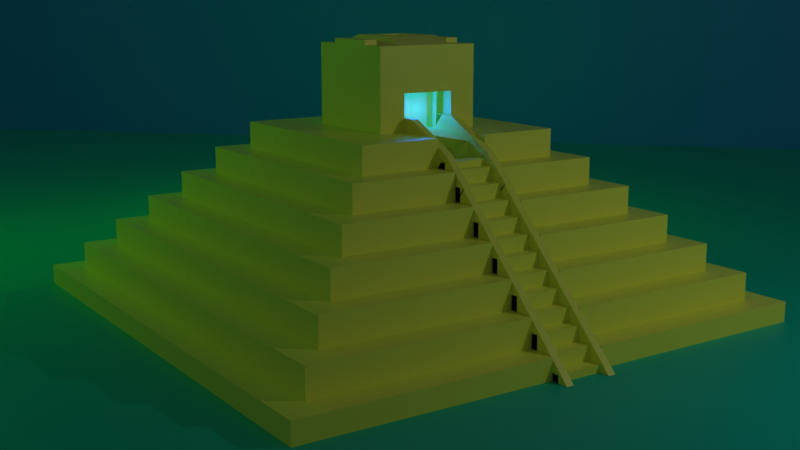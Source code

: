 # Source: mayanPyramid.blend  (saved by Blender 2.82.7; exported with 4.5.12 LTS)
import bpy
from mathutils import Matrix  # noqa: F401  (used for matrix-valued properties, if any)

bpy.ops.wm.read_factory_settings(use_empty=True)
scene = bpy.context.scene
scene.name = 'Scene'

# ---- collections
col_collection = bpy.data.collections.new('Collection'); scene.collection.children.link(col_collection)

# ---- materials (node trees are filled in below, after node groups)
mat_material = bpy.data.materials.new('Material')
mat_material.alpha_threshold = 0.0
mat_material.use_transparent_shadow = False
mat_material.line_color = (0.0, 0.0, 0.0, 1.0)
mat_ground = bpy.data.materials.new('ground')
mat_ground.use_transparent_shadow = False
mat_sky = bpy.data.materials.new('sky')
mat_sky.use_transparent_shadow = False

# ---- material node trees
mat_material.use_nodes = True; mat_material.node_tree.nodes.clear()
_N = mat_material.node_tree.nodes; _L = mat_material.node_tree.links
n0 = _N.new('ShaderNodeOutputMaterial'); n0.name = 'Material Output'; n0.location = (300, 300)
n1 = _N.new('ShaderNodeBsdfPrincipled'); n1.name = 'Principled BSDF'; n1.location = (10, 300)
n1.distribution = 'GGX'
n1.subsurface_method = 'BURLEY'
n1.inputs[0].default_value = (0.9123, 1.0, 0.1341, 1.0)
n1.inputs[2].default_value = 0.4
n1.inputs[3].default_value = 1.45
n1.inputs[27].default_value = (0.0, 0.0, 0.0, 1.0)
n1.inputs[28].default_value = 1.0
_L.new(n1.outputs[0], n0.inputs[0])
n0.is_active_output = True
mat_ground.use_nodes = True; mat_ground.node_tree.nodes.clear()
_N = mat_ground.node_tree.nodes; _L = mat_ground.node_tree.links
n0 = _N.new('ShaderNodeOutputMaterial'); n0.name = 'Material Output'; n0.location = (300, 300)
n1 = _N.new('ShaderNodeBsdfPrincipled'); n1.name = 'Principled BSDF'; n1.location = (10, 300)
n1.distribution = 'GGX'
n1.subsurface_method = 'BURLEY'
n1.inputs[0].default_value = (0.0, 0.6096, 0.414, 1.0)
n1.inputs[3].default_value = 1.45
n1.inputs[27].default_value = (0.0, 0.0, 0.0, 1.0)
n1.inputs[28].default_value = 1.0
_L.new(n1.outputs[0], n0.inputs[0])
n0.is_active_output = True
mat_sky.use_nodes = True; mat_sky.node_tree.nodes.clear()
_N = mat_sky.node_tree.nodes; _L = mat_sky.node_tree.links
n0 = _N.new('ShaderNodeOutputMaterial'); n0.name = 'Material Output'; n0.location = (300, 300)
n1 = _N.new('ShaderNodeBsdfPrincipled'); n1.name = 'Principled BSDF'; n1.location = (10, 300)
n1.distribution = 'GGX'
n1.subsurface_method = 'BURLEY'
n1.inputs[0].default_value = (0.0, 0.3247, 0.7818, 1.0)
n1.inputs[3].default_value = 1.45
n1.inputs[27].default_value = (0.0, 0.0, 0.0, 1.0)
n1.inputs[28].default_value = 1.0
_L.new(n1.outputs[0], n0.inputs[0])
n0.is_active_output = True

# ---- world
world_world = bpy.data.worlds.new('World'); scene.world = world_world
world_world.use_nodes = True; world_world.node_tree.nodes.clear()
_N = world_world.node_tree.nodes; _L = world_world.node_tree.links
n0 = _N.new('ShaderNodeOutputWorld'); n0.name = 'World Output'; n0.location = (300, 300)
n1 = _N.new('ShaderNodeBackground'); n1.name = 'Background'; n1.location = (10, 300)
n1.inputs[0].default_value = (0.05088, 0.05088, 0.05088, 1.0)
_L.new(n1.outputs[0], n0.inputs[0])
n0.is_active_output = True
world_world.color = (0.05088, 0.05088, 0.05088)
world_world.use_sun_shadow = False
world_world.sun_shadow_jitter_overblur = 0.0

# ---- cameras
cam_camera = bpy.data.cameras.new('Camera')
cam_camera.clip_end = 100.0
cam_camera.ortho_scale = 7.314

# ---- lights
light_light = bpy.data.lights.new('Light', 'POINT')
light_light.color = (0.0, 1.0, 0.004746)
light_light.transmission_factor = 0.0
light_light.energy = 1000.0
light_light.shadow_soft_size = 0.1
light_light.shadow_maximum_resolution = 0.006
light_light.use_absolute_resolution = True
light_light_001 = bpy.data.lights.new('Light.001', 'POINT')
light_light_001.color = (0.03173, 1.0, 0.0)
light_light_001.transmission_factor = 0.0
light_light_001.energy = 1000.0
light_light_001.shadow_soft_size = 0.1
light_light_001.shadow_maximum_resolution = 0.006
light_light_001.use_absolute_resolution = True
light_light_002 = bpy.data.lights.new('Light.002', 'POINT')
light_light_002.transmission_factor = 0.0
light_light_002.energy = 1000.0
light_light_002.shadow_soft_size = 0.1
light_light_002.shadow_maximum_resolution = 0.006
light_light_002.use_absolute_resolution = True
light_light_003 = bpy.data.lights.new('Light.003', 'POINT')
light_light_003.color = (0.0007779, 0.05395, 1.0)
light_light_003.transmission_factor = 0.0
light_light_003.energy = 500.0
light_light_003.shadow_soft_size = 0.39
light_light_003.shadow_maximum_resolution = 0.006
light_light_003.use_absolute_resolution = True

# ---- meshes
me_cube = bpy.data.meshes.new('Cube')
me_cube.from_pydata([(0.9, 0.9, 0.0), (1.0, 1.0, -1.0), (0.9, -0.9, 0.0), (1.0, -1.0, -1.0), (-0.9, 0.9, 0.0), (-1.0, 1.0, -1.0), (-0.9, -0.9, 0.0), (-1.0, -1.0, -1.0), (1.0, -1.0, 0.0), (-1.0, -1.0, 0.0), (1.0, 1.0, 0.0), (-1.0, 1.0, 0.0), (0.8, -0.8, 1.0), (-0.8, -0.8, 1.0), (0.8, 0.8, 1.0), (-0.8, 0.8, 1.0), (0.9, -0.9, 1.0), (-0.9, -0.9, 1.0), (0.9, 0.9, 1.0), (-0.9, 0.9, 1.0), (0.7, -0.7, 2.0), (-0.7, -0.7, 2.0), (0.7, 0.7, 2.0), (-0.7, 0.7, 2.0), (0.8, -0.8, 2.0), (-0.8, -0.8, 2.0), (0.8, 0.8, 2.0), (-0.8, 0.8, 2.0), (0.6, -0.6, 3.0), (-0.6, -0.6, 3.0), (0.6, 0.6, 3.0), (-0.6, 0.6, 3.0), (0.7, -0.7, 3.0), (-0.7, -0.7, 3.0), (0.7, 0.7, 3.0), (-0.7, 0.7, 3.0), (0.6, -0.6, 4.0), (-0.6, -0.6, 4.0), (0.6, 0.6, 4.0), (-0.6, 0.6, 4.0), (0.5, -0.5, 4.0), (-0.5, -0.5, 4.0), (0.5, 0.5, 4.0), (-0.5, 0.5, 4.0), (0.6, -0.6, 4.0), (-0.6, -0.6, 4.0), (0.6, 0.6, 4.0), (-0.6, 0.6, 4.0), (0.4, -0.4, 5.0), (-0.4, -0.4, 5.0), (0.4, 0.4, 5.0), (-0.4, 0.4, 5.0), (0.5, -0.5, 5.0), (-0.5, -0.5, 5.0), (0.5, 0.5, 5.0), (-0.5, 0.5, 5.0), (0.4, -0.4, 5.0), (-0.4, -0.4, 5.0), (0.4, 0.4, 5.0), (-0.4, 0.4, 5.0), (0.2, -0.2, 6.0), (-0.2, -0.2, 6.0), (0.2, 0.2, 6.0), (-0.2, 0.2, 6.0), (0.4, -0.4, 6.0), (-0.4, -0.4, 6.0), (0.4, 0.4, 6.0), (-0.4, 0.4, 6.0), (0.2, -0.2, 9.0), (-0.2, -0.2, 9.0), (0.2, 0.2, 9.0), (-0.2, 0.2, 9.0), (-0.1, 1.0, -1.0), (-0.1, -1.0, 0.0), (-0.1, -1.0, -1.0), (-0.1, 1.0, 0.0), (-0.1, -0.9, 0.0), (-0.1, 0.9, 0.0), (-0.1, -0.9, 1.0), (-0.1, 0.9, 1.0), (-0.1, -0.8, 1.0), (-0.1, 0.8, 1.0), (-0.1, -0.8, 2.0), (-0.1, 0.8, 2.0), (-0.1, -0.7, 2.0), (-0.1, 0.7, 2.0), (-0.1, -0.7, 3.0), (-0.1, 0.7, 3.0), (-0.1, -0.6, 3.0), (-0.1, 0.6, 3.0), (-0.1, -0.6, 4.0), (-0.1, 0.6, 4.0), (-0.1, -0.6, 4.0), (-0.1, 0.6, 4.0), (-0.1, -0.5, 4.0), (-0.1, 0.5, 4.0), (-0.1, -0.5, 5.0), (-0.1, 0.5, 5.0), (-0.1, -0.4, 5.0), (-0.1, 0.4, 5.0), (-0.1, -0.4, 5.0), (-0.1, 0.4, 5.0), (-0.1, -0.4, 6.0), (-0.1, 0.4, 6.0), (-0.1, -0.2, 6.0), (-0.1, 0.2, 6.0), (-0.1, -0.2, 9.0), (-0.1, 0.2, 9.0), (0.1, -1.0, -1.0), (0.1, 1.0, 0.0), (0.1, 0.9, 0.0), (0.1, 0.9, 1.0), (0.1, 0.8, 1.0), (0.1, 0.8, 2.0), (0.1, 0.7, 2.0), (0.1, 0.7, 3.0), (0.1, 0.6, 3.0), (0.1, 0.6, 4.0), (0.1, 0.6, 4.0), (0.1, 0.5, 4.0), (0.1, 0.5, 5.0), (0.1, 0.4, 5.0), (0.1, 0.4, 5.0), (0.1, 0.4, 6.0), (0.1, 0.2, 6.0), (0.1, 0.2, 9.0), (0.1, 1.0, -1.0), (0.1, -1.0, 0.0), (0.1, -0.9, 0.0), (0.1, -0.9, 1.0), (0.1, -0.8, 1.0), (0.1, -0.8, 2.0), (0.1, -0.7, 2.0), (0.1, -0.7, 3.0), (0.1, -0.6, 3.0), (0.1, -0.6, 4.0), (0.1, -0.6, 4.0), (0.1, -0.5, 4.0), (0.1, -0.5, 5.0), (0.1, -0.4, 5.0), (0.1, -0.4, 5.0), (0.1, -0.4, 6.0), (0.1, -0.2, 6.0), (0.1, -0.2, 9.0), (-0.2, -0.2, 7.35), (-0.2, 0.2, 7.35), (0.2, -0.2, 7.35), (0.2, 0.2, 7.35), (-0.1, 0.2, 7.35), (-0.1, -0.2, 7.35), (0.1, 0.2, 7.35), (0.1, -0.2, 7.35), (-0.15, -0.2, 9.0), (0.2, 0.0, 9.0), (-0.2, 0.0, 9.0), (0.15, 0.2, 9.0), (0.0, -0.2, 9.0), (-0.15, 0.2, 9.0), (-0.1, 0.0, 9.292), (0.0, 0.2, 9.0), (0.15, -0.2, 9.0), (0.1, 0.0, 9.292), (0.15, 0.0, 9.0), (-0.1, 0.08255, 7.35), (-0.15, 0.0, 9.0), (0.2, -0.1, 9.0), (-0.2, 0.1, 9.0), (-0.05, -0.2, 9.0), (-0.125, 0.2, 9.0), (-0.1, -0.1, 9.292), (0.05, 0.2, 9.0), (0.125, -0.2, 9.0), (0.1, -0.1, 9.292), (-0.125, -0.2, 9.0), (0.2, 0.1, 9.0), (-0.2, -0.1, 9.0), (0.125, 0.2, 9.0), (0.05, -0.2, 9.0), (-0.1, 0.1, 9.292), (-0.05, 0.2, 9.0), (0.1, 0.1, 9.292), (0.15, -0.1, 9.0), (0.15, 0.1, 9.0), (0.125, 0.0, 9.0), (0.0, -0.1, 9.292), (0.0, 0.1, 9.292), (0.05, 0.0, 9.292), (-0.05, 0.0, 9.292), (-0.15, -0.1, 9.0), (-0.15, 0.1, 9.0), (-0.125, 0.0, 9.0), (-0.125, 0.1, 9.0), (-0.125, -0.1, 9.0), (-0.05, 0.1, 9.292), (0.05, 0.1, 9.292), (0.05, -0.1, 9.292), (0.125, 0.1, 9.0), (0.125, -0.1, 9.0), (-0.05, -0.1, 9.292), (0.2, 0.1, 9.18), (0.2, 0.0, 9.18), (-0.2, -0.1, 9.18), (-0.2, 0.0, 9.18), (0.15, 0.1, 9.18), (0.15, 0.0, 9.18), (-0.15, 0.1, 9.18), (-0.15, 0.0, 9.18), (0.2, -0.1, 9.18), (-0.2, 0.1, 9.18), (0.15, -0.1, 9.18), (-0.15, -0.1, 9.18), (-0.1, 0.05, 9.292), (0.1, 0.05, 9.292), (0.0, 0.05, 9.292), (0.1, 0.08255, 6.0), (-0.1, -0.05, 9.292), (0.1, -0.05, 9.292), (0.0, -0.05, 9.292), (-0.1, 0.08255, 6.0), (-0.05, 0.05, 9.292), (-0.025, 0.1, 9.292), (0.05, 0.05, 9.292), (0.025, 0.1, 9.292), (0.05, -0.05, 9.292), (0.025, -0.1, 9.292), (-0.05, -0.05, 9.292), (-0.025, -0.1, 9.292), (-0.025, -0.05, 9.292), (0.025, -0.05, 9.292), (-0.025, 0.05, 9.292), (0.025, 0.05, 9.292), (0.0, 0.05, 8.924), (0.0, 0.0, 8.924), (-0.025, 0.0, 8.924), (0.025, 0.0, 8.924), (0.05, 0.0, 8.924), (-0.05, 0.05, 8.924), (-0.05, 0.0, 8.924), (0.05, 0.05, 8.924), (0.0, -0.05, 8.924), (0.05, -0.05, 8.924), (-0.05, -0.05, 8.924), (-0.025, -0.05, 8.924), (0.025, -0.05, 8.924), (-0.025, 0.05, 8.924), (0.025, 0.05, 8.924), (0.1, 0.08255, 7.35), (0.0, 0.08255, 6.0), (-0.1, 0.08255, 6.675), (0.1, 0.08255, 6.675), (0.0, 0.08255, 7.35), (0.0, 0.08255, 6.675), (0.05, 0.1201, 6.0), (-0.1, 0.08255, 7.013), (0.1, 0.08255, 7.013), (0.05, 0.1201, 7.35), (-0.05, 0.1201, 6.0), (-0.1, 0.08255, 6.338), (0.1, 0.08255, 6.338), (-0.05, 0.1201, 7.35), (0.0, 0.08255, 7.013), (0.0, 0.08255, 6.338), (0.05, 0.1201, 6.675), (-0.05, 0.1201, 6.675), (-0.05, 0.1201, 6.338), (0.05, 0.1201, 6.338), (0.05, 0.1201, 7.013), (-0.05, 0.1201, 7.013), (0.075, 0.1201, 6.0), (0.1, 0.08255, 7.181), (0.075, 0.1201, 7.35), (0.1, 0.08255, 6.506), (0.075, 0.1201, 6.675), (0.1, 0.08255, 6.844), (0.1, 0.08255, 6.169), (0.05, 0.1201, 6.506), (0.05, 0.1201, 6.169), (0.075, 0.1201, 6.338), (0.05, 0.1201, 7.181), (0.05, 0.1201, 6.844), (0.075, 0.1201, 7.013), (0.075, 0.1201, 6.844), (0.075, 0.1201, 7.181), (0.075, 0.1201, 6.169), (0.075, 0.1201, 6.506), (-0.1, 0.08255, 7.181), (-0.1, 0.08255, 6.506), (-0.1, 0.08255, 6.844), (-0.075, 0.1201, 6.0), (-0.1, 0.08255, 6.169), (-0.075, 0.1201, 7.35), (-0.075, 0.1201, 6.675), (-0.05, 0.1201, 6.506), (-0.05, 0.1201, 6.169), (-0.075, 0.1201, 6.338), (-0.05, 0.1201, 7.181), (-0.05, 0.1201, 6.844), (-0.075, 0.1201, 7.013), (-0.075, 0.1201, 6.844), (-0.075, 0.1201, 6.169), (-0.075, 0.1201, 6.506), (-0.075, 0.1201, 7.181), (0.075, 0.145, 6.0), (0.1, 0.145, 6.0), (-0.1, 0.145, 7.181), (-0.1, 0.145, 7.35), (0.1, 0.145, 7.181), (0.1, 0.145, 7.35), (0.075, 0.145, 7.35), (-0.1, 0.145, 6.506), (-0.1, 0.145, 6.675), (0.1, 0.145, 6.506), (0.1, 0.145, 6.675), (0.075, 0.145, 6.675), (-0.1, 0.145, 6.844), (-0.1, 0.145, 7.013), (0.1, 0.145, 6.844), (0.1, 0.145, 7.013), (-0.1, 0.145, 6.169), (-0.1, 0.145, 6.338), (0.1, 0.145, 6.169), (0.1, 0.145, 6.338), (0.075, 0.145, 6.338), (0.075, 0.145, 7.013), (0.075, 0.145, 6.844), (0.075, 0.145, 7.181), (0.075, 0.145, 6.169), (0.075, 0.145, 6.506), (-0.1, 0.145, 6.0), (-0.075, 0.145, 6.0), (-0.075, 0.145, 7.35), (-0.075, 0.145, 6.675), (-0.075, 0.145, 6.338), (-0.075, 0.145, 7.013), (-0.075, 0.145, 6.844), (-0.075, 0.145, 6.169), (-0.075, 0.145, 6.506), (-0.075, 0.145, 7.181), (-0.1, 1.0, 0.0), (-0.1, 0.9, 1.0), (-0.1, 0.8, 2.0), (-0.1, 0.7, 3.0), (-0.1, 0.6, 4.0), (-0.1, 0.5, 5.0), (0.07245, -0.6, 4.0), (0.1, 1.0, 0.0), (0.1, 0.9, 1.0), (0.1, 0.8, 2.0), (0.1, 0.7, 3.0), (0.1, 0.6, 4.0), (0.1, 0.5, 5.0), (0.1, 0.4, 6.0), (-0.1, 1.0, 0.0), (-0.1, 0.9, 1.0), (-0.1, 0.8, 2.0), (-0.1, 0.7, 3.0), (-0.1, 0.6, 4.0), (-0.1, 0.5, 5.0), (-0.1, 0.4, 6.0), (0.1, 1.0, 0.0), (0.1, 0.9, 1.0), (0.1, 0.8, 2.0), (0.1, 0.7, 3.0), (0.1, 0.6, 4.0), (0.1, 0.5, 5.0), (0.03333, -0.6, 3.0), (0.1, 1.0, -1.0), (-0.1, 1.0, -1.0), (-0.1, 0.2, 6.0), (-0.1001, 0.4, 5.707), (-0.1, 0.4, 5.0), (-0.1, 0.4, 5.0), (-0.1, 0.5, 5.0), (-0.1, 0.5, 4.0), (-0.1, 0.6, 4.0), (-0.1, 0.6, 3.0), (-0.1, 0.7, 3.0), (-0.1, 0.7, 2.0), (-0.1, 0.6, 4.0), (-0.1, 0.8, 2.0), (-0.1, 0.8, 1.0), (-0.1, 0.9, 1.0), (-0.1, 0.9, 0.0), (-0.1, 1.0, 0.0), (0.1, 1.0, 0.0), (0.1, 0.9, 0.0), (0.1, 0.9, 1.0), (0.1, 0.8, 1.0), (0.1, 0.8, 2.0), (0.1, 0.7, 2.0), (0.1, 0.7, 3.0), (0.1, 0.6, 3.0), (0.1, 0.6, 4.0), (0.1, 0.6, 4.0), (0.1, 0.5, 4.0), (0.1, 0.5, 5.0), (0.1, 0.4, 5.0), (0.1, 0.4, 5.0), (0.1, 0.4, 6.0), (0.1, 0.2, 6.0), (-0.1, 1.0, 0.0), (0.1, 1.0, 0.0), (-0.1, 0.7, 3.0), (0.1, 0.7, 3.0), (-0.1, 1.0, 0.0), (0.1, 1.0, 0.0), (-0.1, 0.7, 3.0), (0.1, 0.7, 3.0), (0.1, 1.0, -1.0), (-0.1, 1.0, -1.0), (0.1, 1.0, -1.0), (-0.1, 1.0, -1.0), (-0.1, 0.2, 6.0), (-0.07224, 0.3409, 5.726), (-0.1, 0.4, 5.0), (-0.1, 0.4, 5.0), (-0.1, 0.5058, 4.0), (-0.1, 0.5, 4.0), (-0.1, 0.6, 3.0), (0.03333, -0.7, 3.0), (-0.1, 0.7, 2.0), (0.03333, -0.7, 2.0), (-0.1, 0.6, 4.0), (0.03333, -0.8, 2.0), (-0.1, 0.8, 1.0), (-0.1, 0.9, 0.0), (0.03333, -0.8, 1.0), (-0.1, 1.0, -1.0), (0.1, 1.0, -1.0), (0.1, 0.9, 0.0), (0.03333, -0.9, 1.0), (0.03333, -0.9, 0.0), (0.1, 0.8, 1.0), (0.1, 0.7, 2.0), (0.03333, -1.0, 0.0), (0.07245, 1.0, -1.0), (0.1, 0.6, 4.0), (0.1, 0.6, 3.0), (0.1, 0.5, 4.0), (0.1, 0.5058, 4.0), (0.1, 0.4, 5.0), (0.1, 0.4, 5.0), (0.1, 0.4, 5.0), (0.1, 0.2, 6.0), (0.07245, -0.6, 4.0), (0.03333, -0.5, 4.0), (0.03333, -0.5, 5.0), (0.07245, -0.4, 5.0), (0.07245, -0.4, 5.0), (0.03333, -0.4, 6.0), (0.03333, -0.2, 6.0), (0.03333, -1.0, -1.0), (0.07245, 0.4, 5.0), (0.07245, 0.4, 5.0), (0.07245, 0.2, 6.0), (0.03333, -0.2, 7.35), (0.07245, 0.4, 5.0), (0.07245, 0.4, 5.0), (0.07245, 0.2, 6.0), (0.07245, 1.0, -1.0), (0.07245, 1.0, -1.0), (0.07245, 1.0, -1.0), (0.07245, 0.6, 3.0), (0.07245, 0.5, 4.0), (0.07245, 0.5058, 4.0), (0.07245, 0.4, 5.0), (0.07245, 0.4, 5.0), (0.4622, -0.4921, -1.0), (0.07245, 0.2, 6.0), (0.07245, 0.9, 0.0), (0.07245, 0.8, 1.0), (0.07245, 0.7, 2.0), (-0.1, 0.9425, 0.4943), (-0.07245, 0.9425, 0.4943), (-0.07245, 0.8425, 1.494), (-0.07245, 0.7425, 2.494), (-0.07245, 0.2425, 6.494), (-0.1, 0.2425, 6.494), (-0.07245, 0.442, 5.489), (-0.1, 0.442, 5.489), (-0.07245, 0.4425, 5.494), (-0.1, 0.4425, 5.494), (-0.07245, 0.5483, 4.494), (-0.1, 0.5483, 4.494), (-0.07245, 0.5425, 4.494), (-0.1, 0.5425, 4.494), (-0.07245, 0.6425, 3.494), (-0.1, 0.6425, 3.494), (-0.07245, 1.042, -0.5057), (-0.1, 1.042, -0.5057), (-0.1, 0.7, 2.0), (-0.1, 0.8, 1.0), (-0.1, 0.9, 0.0), (-0.1, 0.2, 6.0), (-0.1, 0.4106, 5.0), (-0.1, 0.4, 5.0), (-0.1, 0.5058, 4.0), (-0.1, 0.5, 4.0), (-0.1, 0.6, 3.0), (-0.1, 1.0, -1.0), (-0.07245, 0.2, 6.0), (-0.07245, 0.4106, 5.0), (-0.07245, 0.4, 5.0), (-0.07245, 0.5058, 4.0), (-0.07245, 0.5, 4.0), (-0.07245, 0.6, 3.0), (-0.07245, 0.7, 2.0), (-0.07245, 0.8, 1.0), (-0.07245, 0.9, 0.0), (-0.07245, 1.0, -1.0), (0.07245, 1.042, -0.5057), (0.1, 1.042, -0.5057), (0.07245, 0.6425, 3.494), (0.1, 0.6425, 3.494), (0.07245, 0.5425, 4.494), (0.1, 0.5425, 4.494), (0.07245, 0.5483, 4.494), (0.1, 0.5483, 4.494), (0.07245, 0.4425, 5.494), (0.1, 0.4425, 5.494), (0.07245, 0.4425, 5.494), (0.1, 0.4425, 5.494), (0.07245, 0.2425, 6.494), (0.1, 0.2425, 6.494), (0.1, 0.7425, 2.494), (0.1, 0.8425, 1.494), (0.1, 0.9425, 0.4943), (0.07245, 0.9425, 0.4943), (0.07245, 0.8425, 1.494), (0.07245, 0.7425, 2.494), (0.07245, 1.0, -1.0), (0.1, 1.0, -1.0), (0.07245, 1.085, -0.9684), (0.1, 1.085, -0.9684), (0.07245, 1.0, -1.0), (0.1, 1.0, -1.0), (0.075, 0.145, 6.0), (0.1026, 0.145, 6.0), (0.075, 0.1874, 6.494), (0.1026, 0.1874, 6.494), (0.07245, 0.2425, 6.494), (0.1, 0.2425, 6.494), (0.075, 0.1874, 6.494), (0.1026, 0.1874, 6.494), (0.075, 0.145, 6.506), (0.1026, 0.145, 6.506), (0.075, 0.1199, 6.215), (0.1026, 0.1199, 6.215), (0.075, 0.1447, 6.506), (0.1026, 0.1447, 6.506), (0.1026, 0.1624, 6.709), (-0.1, 0.8425, 1.494), (-0.1, 0.7425, 2.494), (-0.1, 1.0, -1.0), (-0.07245, 1.0, -1.0), (-0.1, 1.085, -0.9684), (-0.07245, 1.085, -0.9684), (-0.09745, 0.145, 6.0), (-0.06989, 0.145, 6.0), (-0.09745, 0.1874, 6.494), (-0.06989, 0.1874, 6.494), (-0.1, 0.2425, 6.494), (-0.07245, 0.2425, 6.494), (-0.09745, 0.1874, 6.494), (-0.06989, 0.1874, 6.494), (-0.1, 0.2425, 6.494), (-0.09745, 0.1199, 6.215), (-0.1, 0.145, 6.508), (-0.07245, 0.145, 6.508), (0.075, 0.145, 6.506), (0.1026, 0.145, 6.506), (0.075, 0.1444, 6.506), (0.1026, 0.1444, 6.506), (-0.07245, 0.2425, 6.494), (-0.09745, 0.1874, 6.494), (-0.06989, 0.1874, 6.494), (-0.09745, 0.1874, 6.494), (-0.06989, 0.1874, 6.494), (-0.1, 0.4, 5.0), (-0.1, 0.5058, 4.0), (-0.1, 0.4425, 5.494), (-0.1, 0.5483, 4.494), (-0.1, 0.4, 5.0), (-0.1, 0.4425, 5.494), (-0.1, 0.4032, 5.064), (-0.07245, 0.4032, 5.064), (-0.1, 0.9749, -0.9955), (-0.1, 0.9749, -0.4955), (-0.1, 1.025, -0.9955), (-0.1, 1.025, -0.4955), (0.1, 0.9749, -0.9955), (0.1, 0.9749, -0.4955), (0.1, 1.025, -0.9955), (0.1, 1.025, -0.4955), (-0.1, 0.9249, -0.4955), (-0.1, 0.9249, 0.004492), (-0.1, 0.9749, -0.4955), (-0.1, 0.9749, 0.004492), (0.1, 0.9249, -0.4955), (0.1, 0.9249, 0.004492), (0.1, 0.9749, -0.4955), (0.1, 0.9749, 0.004492), (-0.1, 0.8749, 0.004492), (-0.1, 0.8749, 0.5045), (-0.1, 0.9249, 0.004492), (-0.1, 0.9249, 0.5045), (0.1, 0.8749, 0.004492), (0.1, 0.8749, 0.5045), (0.1, 0.9249, 0.004492), (0.1, 0.9249, 0.5045), (-0.1, 0.8249, 0.5045), (-0.1, 0.8249, 1.004), (-0.1, 0.8749, 0.5045), (-0.1, 0.8749, 1.004), (0.1, 0.8249, 0.5045), (0.1, 0.8249, 1.004), (0.1, 0.8749, 0.5045), (0.1, 0.8749, 1.004), (-0.1, 0.7749, 1.004), (-0.1, 0.7749, 1.504), (-0.1, 0.8249, 1.004), (-0.1, 0.8249, 1.504), (0.1, 0.7749, 1.004), (0.1, 0.7749, 1.504), (0.1, 0.8249, 1.004), (0.1, 0.8249, 1.504), (-0.1, 0.7249, 1.504), (-0.1, 0.7249, 2.004), (-0.1, 0.7749, 1.504), (-0.1, 0.7749, 2.004), (0.1, 0.7249, 1.504), (0.1, 0.7249, 2.004), (0.1, 0.7749, 1.504), (0.1, 0.7749, 2.004), (-0.1, 0.6749, 2.004), (-0.1, 0.6749, 2.504), (-0.1, 0.7249, 2.004), (-0.1, 0.7249, 2.504), (0.1, 0.6749, 2.004), (0.1, 0.6749, 2.504), (0.1, 0.7249, 2.004), (0.1, 0.7249, 2.504), (-0.1, 0.6249, 2.504), (-0.1, 0.6249, 3.004), (-0.1, 0.6749, 2.504), (-0.1, 0.6749, 3.004), (0.1, 0.6249, 2.504), (0.1, 0.6249, 3.004), (0.1, 0.6749, 2.504), (0.1, 0.6749, 3.004), (-0.1, 0.5749, 3.004), (-0.1, 0.5749, 3.504), (-0.1, 0.6249, 3.004), (-0.1, 0.6249, 3.504), (0.1, 0.5749, 3.004), (0.1, 0.5749, 3.504), (0.1, 0.6249, 3.004), (0.1, 0.6249, 3.504), (-0.1, 0.5249, 3.504), (-0.1, 0.5249, 4.004), (-0.1, 0.5749, 3.504), (-0.1, 0.5749, 4.004), (0.1, 0.5249, 3.504), (0.1, 0.5249, 4.004), (0.1, 0.5749, 3.504), (0.1, 0.5749, 4.004), (-0.1, 0.4749, 4.004), (-0.1, 0.4749, 4.504), (-0.1, 0.5249, 4.004), (-0.1, 0.5249, 4.504), (0.1, 0.4749, 4.004), (0.1, 0.4749, 4.504), (0.1, 0.5249, 4.004), (0.1, 0.5249, 4.504), (-0.1, 0.4249, 4.504), (-0.1, 0.4249, 5.004), (-0.1, 0.4749, 4.504), (-0.1, 0.4749, 5.004), (0.1, 0.4249, 4.504), (0.1, 0.4249, 5.004), (0.1, 0.4749, 4.504), (0.1, 0.4749, 5.004), (-0.1, 0.3893, 4.726), (-0.1, 0.3893, 5.226), (-0.1, 0.4393, 4.726), (-0.1, 0.4393, 5.226), (0.1, 0.3893, 4.726), (0.1, 0.3893, 5.226), (0.1, 0.4393, 4.726), (0.1, 0.4393, 5.226)], [(550, 549)], [(77, 4, 19, 79), (74, 73, 9, 7), (7, 9, 11, 5), (126, 1, 3, 108), (1, 10, 8, 3), (126, 109, 10, 1), (76, 6, 9, 73), (0, 2, 8, 10), (6, 4, 11, 9), (110, 0, 10, 109), (15, 13, 25, 27), (2, 0, 18, 16), (4, 6, 17, 19), (128, 2, 16, 129), (80, 13, 17, 78), (14, 12, 16, 18), (13, 15, 19, 17), (112, 14, 18, 111), (23, 21, 33, 35), (130, 12, 24, 131), (81, 15, 27, 83), (12, 14, 26, 24), (84, 21, 25, 82), (22, 20, 24, 26), (21, 23, 27, 25), (114, 22, 26, 113), (89, 31, 39, 91), (132, 20, 32, 133), (85, 23, 35, 87), (20, 22, 34, 32), (88, 29, 33, 86), (30, 28, 32, 34), (29, 31, 35, 33), (116, 30, 34, 115), (39, 37, 45, 47), (28, 30, 38, 36), (31, 29, 37, 39), (134, 28, 36, 135), (95, 43, 55, 97), (135, 36, 44, 136), (91, 39, 47, 93), (36, 38, 46, 44), (94, 41, 45, 92), (42, 40, 44, 46), (41, 43, 47, 45), (119, 42, 46, 118), (99, 51, 59, 101), (40, 42, 54, 52), (43, 41, 53, 55), (137, 40, 52, 138), (98, 49, 53, 96), (50, 48, 52, 54), (49, 51, 55, 53), (121, 50, 54, 120), (56, 58, 66, 64), (48, 50, 58, 56), (51, 49, 57, 59), (139, 48, 56, 140), (145, 144, 69, 175, 154, 166, 71), (59, 57, 65, 67), (140, 56, 64, 141), (101, 59, 67, 103), (104, 61, 65, 102), (62, 60, 64, 66), (61, 63, 67, 65), (124, 62, 66, 123), (205, 208, 202, 206), (151, 146, 68, 160, 171, 143), (148, 145, 71, 157, 168, 107), (146, 147, 70, 174, 153, 165, 68), (150, 148, 107, 179, 159, 170, 125), (144, 149, 106, 173, 152, 69), (198, 169, 106, 167), (63, 105, 103, 67), (450, 104, 102, 449), (348, 362, 407, 403), (57, 100, 102, 65), (49, 98, 100, 57), (51, 99, 97, 55), (447, 98, 96, 446), (41, 94, 96, 53), (43, 95, 93, 47), (445, 94, 92, 444), (117, 91, 93, 118), (37, 90, 92, 45), (355, 341, 402, 406), (29, 88, 90, 37), (31, 89, 87, 35), (365, 88, 86, 419), (341, 348, 403, 402), (21, 84, 86, 33), (120, 119, 394, 395), (23, 85, 83, 27), (421, 84, 82, 423), (79, 81, 380, 381), (13, 80, 82, 25), (15, 81, 79, 19), (426, 80, 78, 430), (6, 76, 78, 17), (4, 77, 75, 11), (431, 76, 73, 434), (5, 11, 75, 72), (5, 72, 74, 7), (451, 434, 73, 74), (121, 120, 395, 396), (0, 110, 111, 18), (3, 8, 127, 108), (2, 128, 127, 8), (12, 130, 129, 16), (14, 112, 113, 26), (20, 132, 131, 24), (30, 116, 117, 38), (22, 114, 115, 34), (28, 134, 133, 32), (42, 119, 120, 54), (38, 117, 118, 46), (40, 137, 136, 44), (50, 121, 122, 58), (48, 139, 138, 52), (58, 122, 123, 66), (60, 142, 141, 64), (197, 172, 143, 171), (147, 150, 125, 176, 155, 70), (149, 455, 151, 143, 177, 156, 167, 106), (109, 126, 366, 384), (448, 140, 141, 449), (447, 139, 140, 448), (338, 352, 404, 400), (445, 137, 138, 446), (93, 95, 373, 374), (344, 135, 136, 444), (365, 134, 135, 344), (115, 114, 389, 390), (421, 132, 133, 419), (454, 124, 399, 458), (426, 130, 131, 423), (81, 83, 379, 380), (431, 128, 129, 430), (345, 338, 400, 401), (110, 109, 384, 385), (435, 126, 108, 451), (62, 124, 150, 147), (61, 104, 149, 144), (105, 148, 163, 285, 253, 287, 248, 286, 257, 289, 218), (60, 62, 147, 146), (105, 63, 145, 148), (142, 60, 146, 151), (63, 61, 144, 145), (450, 142, 151, 455), (189, 166, 208, 205), (154, 175, 201, 202), (196, 180, 212, 161, 183), (195, 224, 184, 156, 177), (225, 227, 242, 241), (193, 178, 211, 219), (192, 188, 152, 173), (191, 189, 164, 190), (166, 154, 202, 208), (153, 174, 199, 200), (70, 155, 182, 174), (178, 191, 190, 158, 211), (107, 168, 191, 178), (168, 157, 189, 191), (169, 192, 173, 106), (158, 190, 192, 169, 215), (190, 164, 188, 192), (228, 223, 240, 243), (159, 179, 193, 220, 185), (179, 107, 178, 193), (180, 194, 221, 212), (125, 170, 194, 180), (170, 159, 185, 222, 194), (172, 195, 177, 143), (161, 186, 223, 216), (228, 217, 184, 224), (182, 196, 183, 162), (155, 176, 196, 182), (176, 125, 180, 196), (165, 153, 200, 207), (165, 181, 160, 68), (157, 71, 166, 189), (181, 197, 171, 160), (162, 183, 197, 181), (183, 161, 216, 172, 197), (184, 226, 198, 167, 156), (188, 175, 69, 152), (187, 158, 215, 225), (188, 164, 206, 210), (200, 204, 209, 207), (199, 203, 204, 200), (206, 202, 201, 210), (174, 182, 203, 199), (175, 188, 210, 201), (182, 162, 204, 203), (225, 215, 169, 198, 226, 227), (164, 189, 205, 206), (162, 181, 209, 204), (216, 223, 195, 172), (217, 227, 226, 184), (221, 230, 245, 238), (227, 217, 239, 242), (223, 228, 224, 195), (229, 219, 236, 244), (186, 221, 238, 235), (212, 221, 186, 161), (219, 211, 158, 187), (219, 187, 237, 236), (185, 220, 229, 213), (220, 193, 219, 229), (213, 229, 244, 231), (194, 222, 230, 221), (222, 185, 213, 230), (245, 231, 232, 234), (244, 236, 237, 233), (232, 233, 242, 239), (233, 237, 241, 242), (235, 234, 243, 240), (234, 232, 239, 243), (231, 244, 233, 232), (238, 245, 234, 235), (230, 213, 231, 245), (187, 225, 241, 237), (223, 186, 235, 240), (217, 228, 243, 239), (289, 257, 319, 318), (148, 150, 246, 270, 255, 250, 259, 290, 163), (124, 454, 105, 218, 288, 256, 247, 252, 268, 214), (150, 124, 214, 274, 258, 271, 249, 273, 254, 269, 246), (266, 260, 250, 255, 278), (265, 261, 251, 262, 275), (282, 270, 308, 325), (261, 264, 292, 263, 251), (247, 256, 293, 264, 261), (257, 286, 309, 319), (284, 275, 262, 272), (283, 276, 265, 277), (252, 247, 261, 265, 276), (282, 278, 255, 270), (281, 279, 266, 280), (262, 251, 260, 266, 279), (260, 267, 295, 259, 250), (251, 263, 296, 267, 260), (271, 258, 321, 311), (298, 291, 331, 334), (253, 285, 304, 315), (272, 262, 279, 281), (297, 298, 334, 333), (301, 297, 333, 337), (280, 266, 278, 282), (269, 254, 317, 306), (254, 273, 316, 317), (268, 252, 276, 283), (272, 281, 324, 313), (290, 301, 337, 330), (277, 265, 275, 284), (296, 298, 297, 267), (263, 291, 298, 296), (287, 253, 315, 314), (293, 299, 294, 264), (256, 288, 299, 293), (281, 280, 323, 324), (292, 300, 291, 263), (264, 294, 300, 292), (270, 246, 307, 308), (295, 301, 290, 259), (267, 297, 301, 295), (277, 284, 327, 322), (337, 304, 305, 330), (336, 309, 310, 331), (335, 318, 319, 332), (334, 314, 315, 333), (316, 324, 323, 317), (312, 313, 324, 316), (306, 325, 308, 307), (317, 323, 325, 306), (320, 326, 322, 321), (303, 302, 326, 320), (311, 327, 313, 312), (321, 322, 327, 311), (331, 310, 314, 334), (329, 328, 318, 335), (332, 319, 309, 336), (333, 315, 304, 337), (248, 287, 314, 310), (280, 282, 325, 323), (258, 274, 320, 321), (273, 249, 312, 316), (288, 218, 328, 329), (286, 248, 310, 309), (294, 299, 335, 332), (274, 214, 303, 320), (218, 289, 318, 328), (249, 271, 311, 312), (299, 288, 329, 335), (163, 290, 330, 305), (283, 277, 322, 326), (268, 283, 326, 302), (214, 268, 302, 303), (291, 300, 336, 331), (285, 163, 305, 304), (300, 294, 332, 336), (284, 272, 313, 327), (246, 269, 306, 307), (165, 207, 209, 181), (87, 115, 348, 341), (83, 113, 347, 340), (79, 111, 346, 339), (97, 120, 350, 343), (109, 75, 338, 345), (93, 118, 349, 342), (103, 123, 351, 358), (343, 350, 364, 357), (359, 345, 401, 405), (339, 346, 360, 353), (408, 459, 460, 410), (342, 349, 363, 356), (340, 347, 361, 354), (117, 116, 391, 392), (389, 388, 432, 433), (382, 381, 425), (456, 396, 440, 465), (391, 390, 433, 437), (367, 383, 427, 411), (394, 393, 437, 438), (383, 382, 425, 427), (396, 395, 439, 440), (381, 380, 424, 425), (72, 367, 411, 409), (366, 126, 408, 410), (399, 398, 442, 443), (380, 379, 424), (402, 403, 407, 406), (401, 400, 404, 405), (119, 118, 393, 394), (95, 97, 372, 373), (103, 105, 368, 369), (75, 77, 382, 383), (87, 89, 375, 376), (91, 117, 392, 378), (111, 110, 385, 386), (101, 103, 369, 370), (116, 115, 390, 391), (72, 75, 383, 367), (352, 359, 405, 404), (123, 122, 397, 398), (118, 93, 374, 393), (85, 87, 376, 377), (114, 113, 388, 389), (97, 99, 371, 372), (77, 79, 381, 382), (362, 355, 406, 407), (89, 91, 378, 375), (452, 121, 396, 456), (113, 112, 387, 388), (112, 111, 386, 387), (83, 85, 377, 379), (453, 101, 370, 457), (124, 123, 398, 399), (466, 414, 413, 467), (463, 417, 416, 464), (397, 457, 466, 441), (368, 458, 468, 412), (126, 435, 459, 408), (461, 469, 527, 510), (433, 432, 525, 524), (439, 464, 516, 517), (467, 468, 522, 520), (463, 438, 515, 514), (464, 465, 518, 516), (438, 437, 513, 515), (460, 461, 428, 410), (459, 409, 411, 460), (369, 368, 412, 413), (457, 370, 414, 466), (387, 386, 429, 432), (370, 369, 413, 414), (385, 384, 428, 429), (372, 371, 415, 416), (458, 399, 443, 468), (384, 366, 410, 428), (374, 373, 417, 418), (386, 385, 429), (435, 72, 409, 459), (373, 372, 416, 417), (388, 387, 432), (376, 375, 418, 420), (392, 391, 437, 436), (377, 376, 420), (390, 389, 433), (375, 378, 422, 418), (395, 394, 438, 439), (379, 377, 420, 424), (398, 397, 441, 442), (411, 427, 461, 460), (425, 469, 461, 427), (424, 470, 469, 425), (420, 471, 470, 424), (418, 462, 471, 420), (417, 463, 462, 418), (415, 465, 464, 416), (412, 468, 467, 413), (438, 463, 464, 439), (441, 466, 467, 442), (122, 453, 457, 397), (371, 456, 465, 415), (104, 450, 455, 149), (72, 435, 451, 74), (76, 431, 430, 78), (80, 426, 423, 82), (105, 454, 458, 368), (84, 421, 419, 86), (88, 365, 344, 90), (90, 344, 444, 92), (94, 445, 446, 96), (98, 447, 448, 100), (100, 448, 449, 102), (108, 127, 434, 451), (128, 431, 434, 127), (130, 426, 430, 129), (132, 421, 423, 131), (134, 365, 419, 133), (137, 445, 444, 136), (121, 452, 453, 122), (139, 447, 446, 138), (142, 450, 449, 141), (522, 523, 521, 520), (518, 519, 517, 516), (514, 515, 513, 512), (512, 513, 524, 529), (529, 524, 525, 528), (528, 525, 526, 527), (527, 526, 511, 510), (465, 440, 519, 518), (469, 470, 528, 527), (429, 428, 511, 526), (470, 471, 529, 528), (442, 467, 520, 521), (443, 442, 521, 523), (471, 462, 512, 529), (539, 523, 541, 543), (437, 433, 524, 513), (440, 439, 517, 519), (511, 428, 531, 533), (462, 463, 514, 512), (432, 429, 526, 525), (531, 530, 532, 533), (428, 461, 530, 531), (510, 511, 533, 532), (461, 510, 532, 530), (531, 530, 534, 535), (537, 539, 549, 547), (443, 523, 539, 537), (468, 443, 537, 536), (522, 468, 536, 538), (541, 540, 542, 543), (538, 539, 543, 542), (523, 522, 540, 541), (522, 538, 542, 540), (542, 543, 545, 544), (546, 547, 549, 548), (539, 538, 548, 549), (538, 536, 546, 548), (536, 537, 547, 546), (499, 492, 472, 489), (506, 507, 474, 475), (503, 496, 483, 482), (494, 493, 477, 479), (497, 504, 484, 485), (496, 495, 578, 579), (504, 505, 486, 484), (504, 497, 496, 503), (477, 476, 478, 479), (481, 480, 482, 483), (485, 484, 486, 487), (487, 486, 475, 552), (552, 475, 474, 551), (551, 474, 473, 472), (472, 473, 488, 489), (495, 502, 480, 481), (492, 491, 551, 472), (508, 509, 488, 473), (491, 490, 552, 551), (501, 494, 584, 585), (500, 501, 478, 476), (490, 498, 487, 552), (560, 476, 562, 564), (505, 506, 475, 486), (502, 503, 482, 480), (488, 509, 554, 556), (498, 497, 485, 487), (507, 508, 473, 474), (554, 553, 555, 556), (509, 499, 553, 554), (489, 488, 556, 555), (499, 489, 555, 553), (500, 476, 560, 558), (493, 500, 558, 557), (477, 493, 557, 559), (562, 561, 565, 573), (559, 560, 564, 563), (476, 477, 561, 562), (477, 559, 563, 561), (560, 559, 567, 568), (559, 557, 566, 567), (548, 549, 570, 569), (549, 548, 571, 572), (573, 565, 574, 575), (564, 562, 573, 575), (563, 564, 575, 574), (561, 563, 574, 565), (574, 575, 577, 576), (579, 578, 580, 581), (483, 496, 579, 581), (481, 483, 581, 580), (495, 481, 580, 578), (578, 580, 583, 582), (586, 587, 589, 588), (588, 589, 593, 592), (592, 593, 591, 590), (590, 591, 587, 586), (588, 592, 590, 586), (593, 589, 587, 591), (594, 595, 597, 596), (596, 597, 601, 600), (600, 601, 599, 598), (598, 599, 595, 594), (596, 600, 598, 594), (601, 597, 595, 599), (602, 603, 605, 604), (604, 605, 609, 608), (608, 609, 607, 606), (606, 607, 603, 602), (604, 608, 606, 602), (609, 605, 603, 607), (610, 611, 613, 612), (612, 613, 617, 616), (616, 617, 615, 614), (614, 615, 611, 610), (612, 616, 614, 610), (617, 613, 611, 615), (618, 619, 621, 620), (620, 621, 625, 624), (624, 625, 623, 622), (622, 623, 619, 618), (620, 624, 622, 618), (625, 621, 619, 623), (626, 627, 629, 628), (628, 629, 633, 632), (632, 633, 631, 630), (630, 631, 627, 626), (628, 632, 630, 626), (633, 629, 627, 631), (634, 635, 637, 636), (636, 637, 641, 640), (640, 641, 639, 638), (638, 639, 635, 634), (636, 640, 638, 634), (641, 637, 635, 639), (642, 643, 645, 644), (644, 645, 649, 648), (648, 649, 647, 646), (646, 647, 643, 642), (644, 648, 646, 642), (649, 645, 643, 647), (650, 651, 653, 652), (652, 653, 657, 656), (656, 657, 655, 654), (654, 655, 651, 650), (652, 656, 654, 650), (657, 653, 651, 655), (658, 659, 661, 660), (660, 661, 665, 664), (664, 665, 663, 662), (662, 663, 659, 658), (660, 664, 662, 658), (665, 661, 659, 663), (666, 667, 669, 668), (668, 669, 673, 672), (672, 673, 671, 670), (670, 671, 667, 666), (668, 672, 670, 666), (673, 669, 667, 671), (674, 675, 677, 676), (676, 677, 681, 680), (680, 681, 679, 678), (678, 679, 675, 674), (676, 680, 678, 674), (681, 677, 675, 679), (682, 683, 685, 684), (684, 685, 689, 688), (688, 689, 687, 686), (686, 687, 683, 682), (684, 688, 686, 682), (689, 685, 683, 687)])
_uv = me_cube.uv_layers.new(name='UVMap')
_uv.uv.foreach_set('vector', [0.75, 0.5, 0.875, 0.5, 0.875, 0.5, 0.75, 0.5, 0.5, 0.875, 0.625, 0.875, 0.625, 1.0, 0.5, 1.0, 0.5, 0.0, 0.625, 0.0, 0.625, 0.25, 0.5, 0.25, 0.25, 0.5, 0.5, 0.5, 0.5, 0.75, 0.25, 0.75, 0.5, 0.5, 0.625, 0.5, 0.625, 0.75, 0.5, 0.75, 0.5, 0.375, 0.625, 0.375, 0.625, 0.5, 0.5, 0.5, 0.75, 0.75, 0.875, 0.75, 0.875, 0.75, 0.75, 0.75, 0.625, 0.5, 0.625, 0.75, 0.625, 0.75, 0.625, 0.5, 0.875, 0.75, 0.875, 0.5, 0.875, 0.5, 0.875, 0.75, 0.75, 0.5, 0.625, 0.5, 0.625, 0.5, 0.75, 0.5, 0.875, 0.5, 0.875, 0.75, 0.875, 0.75, 0.875, 0.5, 0.625, 0.75, 0.625, 0.5, 0.625, 0.5, 0.625, 0.75, 0.875, 0.5, 0.875, 0.75, 0.875, 0.75, 0.875, 0.5, 0.75, 0.75, 0.625, 0.75, 0.625, 0.75, 0.75, 0.75, 0.75, 0.75, 0.875, 0.75, 0.875, 0.75, 0.75, 0.75, 0.625, 0.5, 0.625, 0.75, 0.625, 0.75, 0.625, 0.5, 0.875, 0.75, 0.875, 0.5, 0.875, 0.5, 0.875, 0.75, 0.75, 0.5, 0.625, 0.5, 0.625, 0.5, 0.75, 0.5, 0.875, 0.5, 0.875, 0.75, 0.875, 0.75, 0.875, 0.5, 0.75, 0.75, 0.625, 0.75, 0.625, 0.75, 0.75, 0.75, 0.75, 0.5, 0.875, 0.5, 0.875, 0.5, 0.75, 0.5, 0.625, 0.75, 0.625, 0.5, 0.625, 0.5, 0.625, 0.75, 0.75, 0.75, 0.875, 0.75, 0.875, 0.75, 0.75, 0.75, 0.625, 0.5, 0.625, 0.75, 0.625, 0.75, 0.625, 0.5, 0.875, 0.75, 0.875, 0.5, 0.875, 0.5, 0.875, 0.75, 0.75, 0.5, 0.625, 0.5, 0.625, 0.5, 0.75, 0.5, 0.75, 0.5, 0.875, 0.5, 0.875, 0.5, 0.75, 0.5, 0.75, 0.75, 0.625, 0.75, 0.625, 0.75, 0.75, 0.75, 0.75, 0.5, 0.875, 0.5, 0.875, 0.5, 0.75, 0.5, 0.625, 0.75, 0.625, 0.5, 0.625, 0.5, 0.625, 0.75, 0.75, 0.75, 0.875, 0.75, 0.875, 0.75, 0.75, 0.75, 0.625, 0.5, 0.625, 0.75, 0.625, 0.75, 0.625, 0.5, 0.875, 0.75, 0.875, 0.5, 0.875, 0.5, 0.875, 0.75, 0.75, 0.5, 0.625, 0.5, 0.625, 0.5, 0.75, 0.5, 0.875, 0.5, 0.875, 0.75, 0.875, 0.75, 0.875, 0.5, 0.625, 0.75, 0.625, 0.5, 0.625, 0.5, 0.625, 0.75, 0.875, 0.5, 0.875, 0.75, 0.875, 0.75, 0.875, 0.5, 0.75, 0.75, 0.625, 0.75, 0.625, 0.75, 0.75, 0.75, 0.75, 0.5, 0.875, 0.5, 0.875, 0.5, 0.75, 0.5, 0.75, 0.75, 0.625, 0.75, 0.625, 0.75, 0.75, 0.75, 0.75, 0.5, 0.875, 0.5, 0.875, 0.5, 0.75, 0.5, 0.625, 0.75, 0.625, 0.5, 0.625, 0.5, 0.625, 0.75, 0.75, 0.75, 0.875, 0.75, 0.875, 0.75, 0.75, 0.75, 0.625, 0.5, 0.625, 0.75, 0.625, 0.75, 0.625, 0.5, 0.875, 0.75, 0.875, 0.5, 0.875, 0.5, 0.875, 0.75, 0.75, 0.5, 0.625, 0.5, 0.625, 0.5, 0.75, 0.5, 0.75, 0.5, 0.875, 0.5, 0.875, 0.5, 0.75, 0.5, 0.625, 0.75, 0.625, 0.5, 0.625, 0.5, 0.625, 0.75, 0.875, 0.5, 0.875, 0.75, 0.875, 0.75, 0.875, 0.5, 0.75, 0.75, 0.625, 0.75, 0.625, 0.75, 0.75, 0.75, 0.75, 0.75, 0.875, 0.75, 0.875, 0.75, 0.75, 0.75, 0.625, 0.5, 0.625, 0.75, 0.625, 0.75, 0.625, 0.5, 0.875, 0.75, 0.875, 0.5, 0.875, 0.5, 0.875, 0.75, 0.75, 0.5, 0.625, 0.5, 0.625, 0.5, 0.75, 0.5, 0.625, 0.75, 0.625, 0.5, 0.625, 0.5, 0.625, 0.75, 0.625, 0.75, 0.625, 0.5, 0.625, 0.5, 0.625, 0.75, 0.875, 0.5, 0.875, 0.75, 0.875, 0.75, 0.875, 0.5, 0.75, 0.75, 0.625, 0.75, 0.625, 0.75, 0.75, 0.75, 0.9999, 9.998e-05, 0.9999, 0.9999, 0.9999, 0.9999, 0.9999, 0.7499, 0.9999, 0.5, 0.9999, 0.25, 0.9999, 9.998e-05, 0.875, 0.5, 0.875, 0.75, 0.875, 0.75, 0.875, 0.5, 0.75, 0.75, 0.625, 0.75, 0.625, 0.75, 0.75, 0.75, 0.75, 0.5, 0.875, 0.5, 0.875, 0.5, 0.75, 0.5, 0.5, 0.9999, 0.9999, 0.9999, 0.9999, 0.9999, 0.5, 0.9999, 0.0001002, 9.998e-05, 9.998e-05, 0.9999, 9.998e-05, 0.9999, 0.0001002, 9.998e-05, 0.9999, 0.9999, 0.9999, 9.998e-05, 0.9999, 9.998e-05, 0.9999, 0.9999, 0.5, 9.998e-05, 0.0001002, 9.998e-05, 0.0001002, 9.998e-05, 0.5, 9.998e-05, 0.75, 0.25, 0.9999, 0.25, 0.9999, 0.5, 0.75, 0.5, 0.5, 0.9999, 9.998e-05, 0.9999, 9.998e-05, 0.9999, 0.25, 0.9999, 0.375, 0.9999, 0.5, 0.9999, 0.5, 9.998e-05, 0.9999, 9.998e-05, 0.9999, 9.998e-05, 0.75, 9.998e-05, 0.625, 9.998e-05, 0.5, 9.998e-05, 9.998e-05, 0.9999, 0.0001002, 9.998e-05, 0.0001002, 9.998e-05, 0.0001001, 0.25, 0.0001001, 0.5, 0.0001, 0.7499, 9.998e-05, 0.9999, 0.5, 9.998e-05, 0.5, 9.998e-05, 0.5, 9.998e-05, 0.5, 9.998e-05, 0.5, 9.998e-05, 0.5, 9.998e-05, 0.5, 9.998e-05, 0.9999, 0.9999, 0.5, 0.9999, 0.5, 0.9999, 0.625, 0.9999, 0.7499, 0.9999, 0.9999, 0.9999, 0.5, 0.7499, 0.5, 0.7499, 0.5, 0.9999, 0.5, 0.9999, 0.9999, 9.998e-05, 0.5, 9.998e-05, 0.5, 9.998e-05, 0.9999, 9.998e-05, 0.5, 0.9999, 0.5, 0.9999, 0.5, 0.9999, 0.5, 0.9999, 0.0, 0.0, 0.0, 0.0, 0.0, 0.0, 0.0, 0.0, 0.875, 0.75, 0.75, 0.75, 0.75, 0.75, 0.875, 0.75, 0.875, 0.75, 0.75, 0.75, 0.75, 0.75, 0.875, 0.75, 0.875, 0.5, 0.75, 0.5, 0.75, 0.5, 0.875, 0.5, 0.75, 0.75, 0.75, 0.75, 0.75, 0.75, 0.75, 0.75, 0.875, 0.75, 0.75, 0.75, 0.75, 0.75, 0.875, 0.75, 0.875, 0.5, 0.75, 0.5, 0.75, 0.5, 0.875, 0.5, 0.75, 0.75, 0.75, 0.75, 0.75, 0.75, 0.75, 0.75, 0.75, 0.5, 0.75, 0.5, 0.75, 0.5, 0.75, 0.5, 0.875, 0.75, 0.75, 0.75, 0.75, 0.75, 0.875, 0.75, 0.0, 0.0, 0.0, 0.0, 0.0, 0.0, 0.0, 0.0, 0.875, 0.75, 0.75, 0.75, 0.75, 0.75, 0.875, 0.75, 0.875, 0.5, 0.75, 0.5, 0.75, 0.5, 0.875, 0.5, 0.75, 0.75, 0.75, 0.75, 0.75, 0.75, 0.75, 0.75, 0.75, 0.5, 0.75, 0.5, 0.75, 0.5, 0.75, 0.5, 0.875, 0.75, 0.75, 0.75, 0.75, 0.75, 0.875, 0.75, 0.75, 0.5, 0.75, 0.5, 0.75, 0.5, 0.75, 0.5, 0.875, 0.5, 0.75, 0.5, 0.75, 0.5, 0.875, 0.5, 0.75, 0.75, 0.75, 0.75, 0.75, 0.75, 0.75, 0.75, 0.75, 0.5, 0.75, 0.5, 0.75, 0.5, 0.75, 0.5, 0.875, 0.75, 0.75, 0.75, 0.75, 0.75, 0.875, 0.75, 0.875, 0.5, 0.75, 0.5, 0.75, 0.5, 0.875, 0.5, 0.75, 0.75, 0.75, 0.75, 0.75, 0.75, 0.75, 0.75, 0.875, 0.75, 0.75, 0.75, 0.75, 0.75, 0.875, 0.75, 0.875, 0.5, 0.75, 0.5, 0.75, 0.5, 0.875, 0.5, 0.75, 0.75, 0.75, 0.75, 0.75, 0.75, 0.75, 0.75, 0.5, 0.25, 0.625, 0.25, 0.625, 0.375, 0.5, 0.375, 0.125, 0.5, 0.25, 0.5, 0.25, 0.75, 0.125, 0.75, 0.5, 0.875, 0.625, 0.875, 0.625, 0.875, 0.5, 0.875, 0.75, 0.5, 0.75, 0.5, 0.75, 0.5, 0.75, 0.5, 0.625, 0.5, 0.75, 0.5, 0.75, 0.5, 0.625, 0.5, 0.5, 0.75, 0.625, 0.75, 0.625, 0.875, 0.5, 0.875, 0.625, 0.75, 0.75, 0.75, 0.75, 0.75, 0.625, 0.75, 0.625, 0.75, 0.75, 0.75, 0.75, 0.75, 0.625, 0.75, 0.625, 0.5, 0.75, 0.5, 0.75, 0.5, 0.625, 0.5, 0.625, 0.75, 0.75, 0.75, 0.75, 0.75, 0.625, 0.75, 0.625, 0.5, 0.75, 0.5, 0.75, 0.5, 0.625, 0.5, 0.625, 0.5, 0.75, 0.5, 0.75, 0.5, 0.625, 0.5, 0.625, 0.75, 0.75, 0.75, 0.75, 0.75, 0.625, 0.75, 0.625, 0.5, 0.75, 0.5, 0.75, 0.5, 0.625, 0.5, 0.625, 0.5, 0.75, 0.5, 0.75, 0.5, 0.625, 0.5, 0.625, 0.75, 0.75, 0.75, 0.75, 0.75, 0.625, 0.75, 0.625, 0.5, 0.75, 0.5, 0.75, 0.5, 0.625, 0.5, 0.625, 0.75, 0.75, 0.75, 0.75, 0.75, 0.625, 0.75, 0.625, 0.5, 0.75, 0.5, 0.75, 0.5, 0.625, 0.5, 9.998e-05, 0.9999, 0.5, 0.9999, 0.5, 0.9999, 9.998e-05, 0.9999, 0.375, 0.7499, 0.5, 0.7499, 0.5, 0.9999, 0.375, 0.9999, 0.0001002, 9.998e-05, 0.5, 9.998e-05, 0.5, 9.998e-05, 0.375, 9.998e-05, 0.2501, 9.998e-05, 0.0001002, 9.998e-05, 0.5, 0.9999, 0.5, 0.9999, 0.5, 0.9999, 0.5, 0.9999, 0.5, 0.9999, 0.5, 0.9999, 0.5, 0.9999, 0.5, 0.9999, 0.625, 0.375, 0.5, 0.375, 0.5, 0.375, 0.625, 0.375, 0.75, 0.75, 0.75, 0.75, 0.75, 0.75, 0.75, 0.75, 0.75, 0.75, 0.75, 0.75, 0.75, 0.75, 0.75, 0.75, 0.0, 0.0, 0.0, 0.0, 0.0, 0.0, 0.0, 0.0, 0.75, 0.75, 0.75, 0.75, 0.75, 0.75, 0.75, 0.75, 0.75, 0.5, 0.75, 0.5, 0.75, 0.5, 0.75, 0.5, 0.75, 0.75, 0.75, 0.75, 0.75, 0.75, 0.75, 0.75, 0.75, 0.75, 0.75, 0.75, 0.75, 0.75, 0.75, 0.75, 0.75, 0.5, 0.75, 0.5, 0.75, 0.5, 0.75, 0.5, 0.75, 0.75, 0.75, 0.75, 0.75, 0.75, 0.75, 0.75, 0.5, 9.998e-05, 0.5, 9.998e-05, 0.5, 9.998e-05, 0.25, 4.999e-05, 0.75, 0.75, 0.75, 0.75, 0.75, 0.75, 0.75, 0.75, 0.75, 0.5, 0.75, 0.5, 0.75, 0.5, 0.75, 0.5, 0.75, 0.75, 0.75, 0.75, 0.75, 0.75, 0.75, 0.75, 0.75, 0.5, 0.75, 0.5, 0.75, 0.5, 0.75, 0.5, 0.75, 0.5, 0.75, 0.5, 0.75, 0.5, 0.75, 0.5, 0.25, 0.5, 0.25, 0.5, 0.25, 0.75, 0.25, 0.75, 0.0001002, 9.998e-05, 0.5, 9.998e-05, 0.5, 9.998e-05, 0.0001002, 9.998e-05, 0.9999, 0.9999, 0.5, 0.9999, 0.5, 0.9999, 0.9999, 0.9999, 0.5, 9.998e-05, 0.5, 9.998e-05, 0.5, 9.998e-05, 0.5, 9.998e-05, 0.5, 9.998e-05, 0.5, 9.998e-05, 0.5, 9.998e-05, 0.5, 9.998e-05, 0.5, 9.998e-05, 0.5, 9.998e-05, 0.5, 9.998e-05, 9.998e-05, 0.9999, 0.0001002, 9.998e-05, 0.0001002, 9.998e-05, 9.998e-05, 0.9999, 0.5, 9.998e-05, 0.9999, 9.998e-05, 0.9999, 9.998e-05, 0.5, 9.998e-05, 0.5, 0.9999, 9.998e-05, 0.9999, 9.998e-05, 0.9999, 0.5, 0.9999, 0.9999, 9.998e-05, 0.9999, 0.9999, 0.9999, 0.9999, 0.9999, 9.998e-05, 0.5, 0.9999, 0.5, 0.9999, 0.5, 0.9999, 0.5, 0.9999, 0.75, 0.25, 0.9999, 0.25, 0.9999, 0.25, 0.75, 0.25, 0.9999, 0.5, 0.9999, 0.7499, 0.9999, 0.7499, 0.9999, 0.5, 0.375, 0.25, 0.5, 0.25, 0.5, 0.375, 0.5, 0.5, 0.375, 0.5, 0.5, 0.7499, 0.5, 0.7499, 0.5, 0.7499, 0.5, 0.9999, 0.5, 0.9999, 0.5, 0.625, 0.5, 0.625, 0.5, 0.625, 0.5, 0.625, 0.5, 0.25, 0.5, 0.25, 0.5, 0.375, 0.5, 0.375, 0.625, 0.7499, 0.75, 0.7499, 0.7499, 0.9999, 0.625, 0.9999, 0.625, 0.25, 0.75, 0.25, 0.75, 0.5, 0.625, 0.5, 0.9999, 0.25, 0.9999, 0.5, 0.9999, 0.5, 0.9999, 0.25, 0.0001001, 0.5, 0.0001001, 0.25, 0.0001001, 0.25, 0.0001001, 0.5, 0.0001002, 9.998e-05, 0.2501, 9.998e-05, 0.2501, 0.25, 0.0001001, 0.25, 0.5, 0.25, 0.625, 0.25, 0.625, 0.5, 0.5, 0.5, 0.5, 0.375, 0.5, 9.998e-05, 0.625, 9.998e-05, 0.625, 0.25, 0.5, 0.25, 0.625, 9.998e-05, 0.75, 9.998e-05, 0.75, 0.25, 0.625, 0.25, 0.5, 0.7499, 0.625, 0.7499, 0.625, 0.9999, 0.5, 0.9999, 0.5, 0.5, 0.625, 0.5, 0.625, 0.7499, 0.5, 0.7499, 0.5, 0.625, 0.625, 0.5, 0.75, 0.5, 0.75, 0.7499, 0.625, 0.7499, 0.5, 0.625, 0.5, 0.625, 0.5, 0.625, 0.5, 0.625, 0.5, 9.998e-05, 0.5, 9.998e-05, 0.5, 0.25, 0.5, 0.25, 0.5, 0.25, 0.5, 9.998e-05, 0.5, 9.998e-05, 0.5, 0.25, 0.5, 0.25, 0.5, 0.25, 0.5, 0.25, 0.5, 0.375, 0.5, 0.375, 0.5, 9.998e-05, 0.5, 9.998e-05, 0.5, 0.25, 0.5, 0.25, 0.5, 9.998e-05, 0.5, 9.998e-05, 0.5, 0.25, 0.5, 0.25, 0.5, 0.25, 0.5, 0.7499, 0.5, 0.7499, 0.5, 0.9999, 0.5, 0.9999, 0.5, 0.5, 0.5, 0.5, 0.5, 0.625, 0.5, 0.625, 0.5, 0.625, 0.5, 0.625, 0.5, 0.7499, 0.5, 0.7499, 0.2501, 0.25, 0.375, 0.25, 0.375, 0.5, 0.2501, 0.5, 0.2501, 9.998e-05, 0.375, 9.998e-05, 0.375, 0.25, 0.2501, 0.25, 0.375, 9.998e-05, 0.5, 9.998e-05, 0.5, 0.25, 0.375, 0.25, 0.0001, 0.7499, 0.0001001, 0.5, 0.0001001, 0.5, 0.0001, 0.7499, 0.0001, 0.7499, 0.2501, 0.7499, 0.25, 0.9999, 9.998e-05, 0.9999, 0.75, 9.998e-05, 0.9999, 9.998e-05, 0.9999, 0.25, 0.75, 0.25, 0.2501, 0.7499, 0.375, 0.7499, 0.375, 0.9999, 0.25, 0.9999, 0.2501, 0.5, 0.375, 0.5, 0.375, 0.7499, 0.2501, 0.7499, 0.375, 0.5, 0.5, 0.5, 0.5, 0.625, 0.5, 0.7499, 0.375, 0.7499, 0.5, 0.7499, 0.5, 0.7499, 0.5, 0.7499, 0.5, 0.9999, 0.5, 0.9999, 0.75, 0.7499, 0.9999, 0.7499, 0.9999, 0.9999, 0.7499, 0.9999, 0.5, 0.5, 0.5, 0.5, 0.5, 0.625, 0.5, 0.625, 0.75, 0.7499, 0.75, 0.5, 0.75, 0.5, 0.75, 0.7499, 0.0001001, 0.5, 0.2501, 0.5, 0.2501, 0.7499, 0.0001, 0.7499, 0.0001001, 0.25, 0.2501, 0.25, 0.2501, 0.5, 0.0001001, 0.5, 0.75, 0.5, 0.9999, 0.5, 0.9999, 0.7499, 0.75, 0.7499, 0.0001001, 0.25, 0.2501, 0.25, 0.2501, 0.25, 0.0001001, 0.25, 0.9999, 0.7499, 0.75, 0.7499, 0.75, 0.7499, 0.9999, 0.7499, 0.2501, 0.25, 0.2501, 0.5, 0.2501, 0.5, 0.2501, 0.25, 0.5, 0.625, 0.5, 0.625, 0.5, 0.7499, 0.5, 0.7499, 0.5, 0.7499, 0.5, 0.625, 0.75, 0.5, 0.75, 0.25, 0.75, 0.25, 0.75, 0.5, 0.2501, 0.5, 0.2501, 0.7499, 0.2501, 0.7499, 0.2501, 0.5, 0.5, 0.625, 0.5, 0.625, 0.5, 0.7499, 0.5, 0.7499, 0.5, 0.625, 0.5, 0.625, 0.5, 0.7499, 0.5, 0.7499, 0.5, 0.375, 0.5, 0.375, 0.5, 0.375, 0.5, 0.375, 0.5, 0.625, 0.5, 0.625, 0.5, 0.625, 0.5, 0.625, 0.5, 0.625, 0.5, 0.625, 0.5, 0.7499, 0.5, 0.7499, 0.5, 0.375, 0.5, 0.375, 0.5, 0.375, 0.5, 0.375, 0.5, 0.5, 0.5, 0.375, 0.5, 0.375, 0.5, 0.5, 0.5, 0.375, 0.5, 0.375, 0.5, 0.5, 0.5, 0.5, 0.5, 0.375, 0.5, 0.375, 0.5, 0.5, 0.5, 0.5, 0.5, 0.375, 0.5, 0.5, 0.5, 0.5, 0.5, 0.375, 0.5, 0.25, 0.5, 0.25, 0.5, 0.375, 0.5, 0.375, 0.5, 0.25, 0.5, 0.25, 0.5, 0.375, 0.5, 0.375, 0.5, 0.375, 0.5, 0.375, 0.5, 0.375, 0.5, 0.375, 0.5, 0.25, 0.5, 0.25, 0.5, 0.375, 0.5, 0.375, 0.5, 0.25, 0.5, 0.25, 0.5, 0.375, 0.5, 0.375, 0.5, 0.375, 0.5, 0.375, 0.5, 0.5, 0.5, 0.5, 0.5, 0.375, 0.5, 0.375, 0.5, 0.5, 0.5, 0.5, 0.5, 0.5, 0.5, 0.5, 0.5, 0.625, 0.5, 0.625, 0.5, 0.5, 0.5, 0.5, 0.5, 0.625, 0.5, 0.625, 0.5, 0.5, 0.5, 0.5, 0.5, 0.625, 0.5, 0.625, 0.5, 0.5, 0.5, 0.5, 0.5, 0.625, 0.5, 0.625, 0.5, 0.375, 0.5, 0.375, 0.5, 0.5, 0.5, 0.5, 0.5, 0.375, 0.5, 0.375, 0.5, 0.5, 0.5, 0.5, 0.5, 0.375, 0.5, 0.375, 0.5, 0.375, 0.5, 0.375, 0.5, 0.5, 0.5, 0.625, 0.5, 0.625, 0.5, 0.5, 0.5, 0.625, 0.5, 0.5, 0.5, 0.5, 0.5, 0.625, 0.5, 0.625, 0.5, 0.625, 0.5, 0.625, 0.5, 0.625, 0.5, 9.998e-05, 0.5, 9.998e-05, 0.5, 9.998e-05, 0.5, 9.998e-05, 0.5, 9.998e-05, 0.5, 9.998e-05, 0.5, 9.998e-05, 0.5, 9.998e-05, 0.5, 9.998e-05, 0.5, 9.998e-05, 0.5, 9.998e-05, 0.5, 9.998e-05, 0.5, 9.998e-05, 0.5, 9.998e-05, 0.5, 9.998e-05, 0.5, 9.998e-05, 0.5, 9.998e-05, 0.5, 9.998e-05, 0.5, 9.998e-05, 0.5, 9.998e-05, 0.5, 9.998e-05, 0.5, 9.998e-05, 0.5, 9.998e-05, 0.5, 9.998e-05, 0.5, 9.998e-05, 0.5, 9.998e-05, 0.5, 9.998e-05, 0.5, 9.998e-05, 0.5, 9.998e-05, 0.5, 9.998e-05, 0.5, 9.998e-05, 0.5, 9.998e-05, 0.5, 9.998e-05, 0.5, 9.998e-05, 0.5, 9.998e-05, 0.5, 9.998e-05, 0.5, 9.998e-05, 0.5, 9.998e-05, 0.5, 9.998e-05, 0.5, 9.998e-05, 0.5, 9.998e-05, 0.5, 9.998e-05, 0.5, 9.998e-05, 0.5, 9.998e-05, 0.5, 9.998e-05, 0.5, 9.998e-05, 0.5, 9.998e-05, 0.5, 9.998e-05, 0.5, 9.998e-05, 0.5, 9.998e-05, 0.5, 9.998e-05, 0.5, 9.998e-05, 0.5, 9.998e-05, 0.5, 9.998e-05, 0.5, 9.998e-05, 0.5, 9.998e-05, 0.5, 9.998e-05, 0.5, 9.998e-05, 0.5, 9.998e-05, 0.5, 9.998e-05, 0.5, 9.998e-05, 0.5, 9.998e-05, 0.5, 9.998e-05, 0.5, 9.998e-05, 0.5, 9.998e-05, 0.5, 9.998e-05, 0.5, 9.998e-05, 0.5, 9.998e-05, 0.5, 9.998e-05, 0.5, 9.998e-05, 0.5, 9.998e-05, 0.5, 9.998e-05, 0.5, 9.998e-05, 0.5, 9.998e-05, 0.5, 9.998e-05, 0.5, 9.998e-05, 0.5, 9.998e-05, 0.5, 9.998e-05, 0.5, 9.998e-05, 0.5, 9.998e-05, 0.5, 9.998e-05, 0.5, 9.998e-05, 0.5, 9.998e-05, 0.5, 9.998e-05, 0.5, 9.998e-05, 0.5, 9.998e-05, 0.5, 9.998e-05, 0.5, 9.998e-05, 0.5, 9.998e-05, 0.5, 9.998e-05, 0.5, 9.998e-05, 0.5, 9.998e-05, 0.5, 9.998e-05, 0.5, 9.998e-05, 0.5, 9.998e-05, 0.5, 9.998e-05, 0.5, 9.998e-05, 0.5, 9.998e-05, 0.5, 9.998e-05, 0.5, 9.998e-05, 0.5, 9.998e-05, 0.5, 9.998e-05, 0.5, 9.998e-05, 0.5, 9.998e-05, 0.5, 9.998e-05, 0.5, 9.998e-05, 0.5, 9.998e-05, 0.5, 9.998e-05, 0.5, 9.998e-05, 0.5, 9.998e-05, 0.5, 9.998e-05, 0.5, 9.998e-05, 0.5, 9.998e-05, 0.5, 9.998e-05, 0.5, 9.998e-05, 0.5, 9.998e-05, 0.5, 9.998e-05, 0.5, 9.998e-05, 0.5, 9.998e-05, 0.5, 9.998e-05, 0.5, 9.998e-05, 0.5, 9.998e-05, 0.5, 9.998e-05, 0.5, 9.998e-05, 0.5, 9.998e-05, 0.5, 9.998e-05, 0.5, 9.998e-05, 0.5, 9.998e-05, 0.5, 9.998e-05, 0.5, 9.998e-05, 0.5, 9.998e-05, 0.5, 9.998e-05, 0.5, 9.998e-05, 0.5, 9.998e-05, 0.5, 9.998e-05, 0.5, 9.998e-05, 0.5, 9.998e-05, 0.5, 9.998e-05, 0.5, 9.998e-05, 0.5, 9.998e-05, 0.5, 9.998e-05, 0.5, 9.998e-05, 0.5, 9.998e-05, 0.5, 9.998e-05, 0.5, 9.998e-05, 0.5, 9.998e-05, 0.5, 9.998e-05, 0.5, 9.998e-05, 0.5, 9.998e-05, 0.5, 9.998e-05, 0.5, 9.998e-05, 0.5, 9.998e-05, 0.5, 9.998e-05, 0.5, 9.998e-05, 0.5, 9.998e-05, 0.5, 9.998e-05, 0.5, 9.998e-05, 0.5, 9.998e-05, 0.5, 9.998e-05, 0.5, 9.998e-05, 0.5, 9.998e-05, 0.5, 9.998e-05, 0.5, 9.998e-05, 0.5, 9.998e-05, 0.5, 9.998e-05, 0.5, 9.998e-05, 0.5, 9.998e-05, 0.5, 9.998e-05, 0.5, 9.998e-05, 0.5, 9.998e-05, 0.5, 9.998e-05, 0.5, 9.998e-05, 0.5, 9.998e-05, 0.5, 9.998e-05, 0.5, 9.998e-05, 0.5, 9.998e-05, 0.5, 9.998e-05, 0.5, 9.998e-05, 0.5, 9.998e-05, 0.5, 9.998e-05, 0.5, 9.998e-05, 0.5, 9.998e-05, 0.5, 9.998e-05, 0.5, 9.998e-05, 0.5, 9.998e-05, 0.5, 9.998e-05, 0.5, 9.998e-05, 0.5, 9.998e-05, 0.5, 9.998e-05, 0.5, 9.998e-05, 0.5, 9.998e-05, 0.5, 9.998e-05, 0.5, 9.998e-05, 0.5, 9.998e-05, 0.5, 9.998e-05, 0.5, 9.998e-05, 0.5, 9.998e-05, 0.5, 9.998e-05, 0.5, 9.998e-05, 0.5, 9.998e-05, 0.5, 9.998e-05, 0.5, 9.998e-05, 0.5, 9.998e-05, 0.5, 9.998e-05, 0.5, 9.998e-05, 0.5, 9.998e-05, 0.5, 9.998e-05, 0.5, 9.998e-05, 0.5, 9.998e-05, 0.5, 9.998e-05, 0.5, 9.998e-05, 0.5, 9.998e-05, 0.5, 9.998e-05, 0.5, 9.998e-05, 0.5, 9.998e-05, 0.5, 9.998e-05, 0.5, 9.998e-05, 0.5, 9.998e-05, 0.5, 9.998e-05, 0.5, 9.998e-05, 0.5, 9.998e-05, 0.5, 9.998e-05, 0.5, 9.998e-05, 0.5, 9.998e-05, 0.5, 9.998e-05, 0.5, 9.998e-05, 0.5, 9.998e-05, 0.5, 9.998e-05, 0.5, 9.998e-05, 0.5, 9.998e-05, 0.5, 9.998e-05, 0.5, 9.998e-05, 0.5, 9.998e-05, 0.5, 9.998e-05, 0.5, 9.998e-05, 0.5, 9.998e-05, 0.5, 9.998e-05, 0.5, 9.998e-05, 0.5, 9.998e-05, 0.5, 9.998e-05, 0.5, 9.998e-05, 0.5, 9.998e-05, 0.5, 9.998e-05, 0.5, 9.998e-05, 0.5, 9.998e-05, 0.5, 9.998e-05, 0.5, 9.998e-05, 0.5, 9.998e-05, 0.5, 9.998e-05, 0.5, 9.998e-05, 0.5, 9.998e-05, 0.5, 9.998e-05, 0.5, 9.998e-05, 0.5, 9.998e-05, 0.5, 9.998e-05, 0.5, 9.998e-05, 0.5, 9.998e-05, 0.5, 9.998e-05, 0.5, 9.998e-05, 0.5, 9.998e-05, 0.5, 9.998e-05, 0.5, 9.998e-05, 0.5, 9.998e-05, 0.5, 9.998e-05, 0.5, 9.998e-05, 0.5, 9.998e-05, 0.5, 9.998e-05, 0.5, 9.998e-05, 0.5, 9.998e-05, 0.5, 9.998e-05, 0.5, 9.998e-05, 0.5, 9.998e-05, 0.5, 9.998e-05, 0.5, 9.998e-05, 0.5, 9.998e-05, 0.5, 9.998e-05, 0.5, 9.998e-05, 0.5, 9.998e-05, 0.5, 9.998e-05, 0.5, 9.998e-05, 0.5, 9.998e-05, 0.5, 9.998e-05, 0.5, 9.998e-05, 0.5, 9.998e-05, 0.5, 9.998e-05, 0.5, 9.998e-05, 0.5, 9.998e-05, 0.5, 9.998e-05, 0.5, 9.998e-05, 0.5, 9.998e-05, 0.5, 9.998e-05, 0.5, 9.998e-05, 0.5, 9.998e-05, 0.5, 9.998e-05, 0.5, 9.998e-05, 0.5, 9.998e-05, 0.5, 9.998e-05, 0.5, 9.998e-05, 0.5, 9.998e-05, 0.5, 9.998e-05, 0.5, 9.998e-05, 0.5, 9.998e-05, 0.5, 9.998e-05, 0.5, 9.998e-05, 0.5, 9.998e-05, 0.5, 9.998e-05, 0.5, 9.998e-05, 0.5, 9.998e-05, 0.5, 9.998e-05, 0.5, 9.998e-05, 0.5, 9.998e-05, 0.5, 9.998e-05, 0.5, 9.998e-05, 0.5, 9.998e-05, 0.5, 9.998e-05, 0.5, 9.998e-05, 0.5, 9.998e-05, 0.5, 9.998e-05, 0.5, 9.998e-05, 0.5, 9.998e-05, 0.5, 9.998e-05, 0.5, 9.998e-05, 0.5, 9.998e-05, 0.5, 9.998e-05, 0.5, 9.998e-05, 0.5, 9.998e-05, 0.5, 9.998e-05, 0.5, 9.998e-05, 0.5, 9.998e-05, 0.5, 9.998e-05, 0.5, 9.998e-05, 0.5, 9.998e-05, 0.5, 9.998e-05, 0.5, 9.998e-05, 0.5, 9.998e-05, 0.5, 9.998e-05, 0.5, 9.998e-05, 0.5, 9.998e-05, 0.5, 9.998e-05, 0.5, 9.998e-05, 0.5, 9.998e-05, 0.5, 9.998e-05, 0.0001, 0.7499, 0.0001, 0.7499, 0.2501, 0.7499, 0.2501, 0.7499, 0.75, 0.5, 0.75, 0.5, 0.75, 0.5, 0.75, 0.5, 0.75, 0.5, 0.75, 0.5, 0.75, 0.5, 0.75, 0.5, 0.75, 0.5, 0.75, 0.5, 0.75, 0.5, 0.75, 0.5, 0.75, 0.5, 0.75, 0.5, 0.75, 0.5, 0.75, 0.5, 0.75, 0.5, 0.75, 0.5, 0.75, 0.5, 0.75, 0.5, 0.75, 0.5, 0.75, 0.5, 0.75, 0.5, 0.75, 0.5, 0.75, 0.5, 0.75, 0.5, 0.75, 0.5, 0.75, 0.5, 0.75, 0.5, 0.75, 0.5, 0.75, 0.5, 0.75, 0.5, 0.0, 0.0, 0.0, 0.0, 0.0, 0.0, 0.0, 0.0, 0.75, 0.5, 0.75, 0.5, 0.75, 0.5, 0.75, 0.5, 0.25, 0.5, 0.125, 0.25, 0.125, 0.25, 0.25, 0.5, 0.75, 0.5, 0.75, 0.5, 0.75, 0.5, 0.75, 0.5, 0.75, 0.5, 0.75, 0.5, 0.75, 0.5, 0.75, 0.5, 0.75, 0.5, 0.75, 0.5, 0.75, 0.5, 0.75, 0.5, 0.75, 0.5, 0.75, 0.5, 0.75, 0.5, 0.75, 0.5, 0.75, 0.5, 0.75, 0.5, 0.75, 0.5, 0.375, 0.25, 0.75, 0.5, 0.75, 0.5, 0.75, 0.5, 0.75, 0.5, 0.75, 0.5, 0.75, 0.5, 0.75, 0.5, 0.5, 0.375, 0.625, 0.375, 0.625, 0.375, 0.5, 0.375, 0.75, 0.5, 0.75, 0.5, 0.75, 0.5, 0.75, 0.5, 0.75, 0.5, 0.75, 0.5, 0.75, 0.5, 0.75, 0.5, 0.75, 0.5, 0.75, 0.5, 0.75, 0.5, 0.75, 0.5, 0.75, 0.5, 0.75, 0.5, 0.75, 0.5, 0.75, 0.5, 0.5, 0.375, 0.5, 0.375, 0.5, 0.375, 0.5, 0.375, 0.5, 0.375, 0.5, 0.375, 0.5, 0.375, 0.5, 0.375, 0.5, 9.998e-05, 0.5, 9.998e-05, 0.5, 9.998e-05, 0.5, 9.998e-05, 0.75, 0.5, 0.75, 0.5, 0.75, 0.5, 0.75, 0.5, 0.75, 0.5, 0.75, 0.5, 0.75, 0.5, 0.75, 0.5, 0.75, 0.5, 0.75, 0.5, 0.75, 0.5, 0.75, 0.5, 0.75, 0.5, 0.75, 0.5, 0.75, 0.5, 0.75, 0.5, 0.75, 0.5, 0.75, 0.5, 0.75, 0.5, 0.5, 9.998e-05, 0.5, 9.998e-05, 0.5, 9.998e-05, 0.5, 9.998e-05, 0.75, 0.5, 0.75, 0.5, 0.75, 0.5, 0.75, 0.5, 0.75, 0.5, 0.75, 0.5, 0.75, 0.5, 0.75, 0.5, 0.75, 0.5, 0.75, 0.5, 0.75, 0.5, 0.75, 0.5, 0.75, 0.5, 0.75, 0.5, 0.75, 0.5, 0.75, 0.5, 0.75, 0.5, 0.75, 0.5, 0.75, 0.5, 0.75, 0.5, 0.75, 0.5, 0.75, 0.5, 0.75, 0.5, 0.75, 0.5, 0.5, 0.375, 0.625, 0.375, 0.625, 0.375, 0.5, 0.375, 0.0, 0.0, 0.0, 0.0, 0.0, 0.0, 0.0, 0.0, 0.75, 0.5, 0.75, 0.5, 0.75, 0.5, 0.75, 0.5, 0.75, 0.5, 0.75, 0.5, 0.75, 0.5, 0.75, 0.5, 0.75, 0.5, 0.75, 0.5, 0.75, 0.5, 0.75, 0.5, 0.75, 0.5, 0.75, 0.5, 0.75, 0.5, 0.75, 0.5, 0.75, 0.5, 0.75, 0.5, 0.75, 0.5, 0.75, 0.5, 0.75, 0.5, 0.75, 0.5, 0.75, 0.5, 0.75, 0.5, 0.0, 0.0, 0.0, 0.0, 0.0, 0.0, 0.0, 0.0, 0.75, 0.5, 0.75, 0.5, 0.75, 0.5, 0.75, 0.5, 0.375, 0.25, 0.75, 0.5, 0.75, 0.5, 0.375, 0.25, 0.75, 0.5, 0.75, 0.5, 0.75, 0.5, 0.75, 0.5, 0.75, 0.5, 0.75, 0.5, 0.75, 0.5, 0.75, 0.5, 0.75, 0.5, 0.75, 0.5, 0.75, 0.5, 0.75, 0.5, 0.375, 0.25, 0.75, 0.5, 0.75, 0.5, 0.375, 0.25, 0.5, 9.998e-05, 0.5, 9.998e-05, 0.5, 9.998e-05, 0.5, 9.998e-05, 0.75, 0.5, 0.75, 0.5, 0.75, 0.5, 0.75, 0.5, 0.75, 0.5, 0.75, 0.5, 0.75, 0.5, 0.75, 0.5, 0.75, 0.5, 0.375, 0.25, 0.75, 0.5, 0.75, 0.5, 0.5, 9.998e-05, 0.25, 4.999e-05, 0.5, 9.998e-05, 0.5, 9.998e-05, 0.25, 0.5, 0.25, 0.5, 0.125, 0.25, 0.25, 0.5, 0.75, 0.5, 0.75, 0.5, 0.75, 0.5, 0.75, 0.5, 0.75, 0.5, 0.75, 0.5, 0.75, 0.5, 0.75, 0.5, 0.75, 0.5, 0.75, 0.5, 0.75, 0.5, 0.75, 0.5, 0.5, 9.998e-05, 0.5, 9.998e-05, 0.5, 9.998e-05, 0.5, 9.998e-05, 0.75, 0.5, 0.75, 0.5, 0.75, 0.5, 0.75, 0.5, 0.75, 0.5, 0.75, 0.5, 0.75, 0.5, 0.75, 0.5, 0.75, 0.5, 0.75, 0.5, 0.75, 0.5, 0.75, 0.5, 0.25, 0.1875, 0.25, 0.1875, 0.625, 0.375, 0.5, 0.375, 0.125, 0.25, 0.25, 0.5, 0.25, 0.5, 0.125, 0.25, 0.5, 9.998e-05, 0.5, 9.998e-05, 0.5, 9.998e-05, 0.5, 9.998e-05, 0.375, 0.25, 0.75, 0.5, 0.75, 0.5, 0.75, 0.5, 0.75, 0.5, 0.75, 0.5, 0.75, 0.5, 0.75, 0.5, 0.75, 0.5, 0.75, 0.5, 0.75, 0.5, 0.75, 0.5, 0.75, 0.5, 0.75, 0.5, 0.75, 0.5, 0.75, 0.5, 0.75, 0.5, 0.75, 0.5, 0.75, 0.5, 0.75, 0.5, 0.25, 4.999e-05, 0.5, 9.998e-05, 0.5, 9.998e-05, 0.5, 9.998e-05, 0.625, 0.375, 0.5, 0.375, 0.5, 0.375, 0.625, 0.375, 0.75, 0.5, 0.75, 0.5, 0.75, 0.5, 0.75, 0.5, 0.75, 0.5, 0.75, 0.5, 0.75, 0.5, 0.25, 0.5, 0.25, 0.5, 0.25, 0.5, 0.125, 0.25, 0.75, 0.5, 0.75, 0.5, 0.75, 0.5, 0.75, 0.5, 0.75, 0.5, 0.75, 0.5, 0.75, 0.5, 0.75, 0.5, 0.75, 0.5, 0.75, 0.5, 0.75, 0.5, 0.75, 0.5, 0.75, 0.5, 0.75, 0.5, 0.75, 0.5, 0.75, 0.5, 0.75, 0.5, 0.75, 0.5, 0.75, 0.5, 0.75, 0.5, 0.75, 0.5, 0.75, 0.5, 0.75, 0.5, 0.75, 0.5, 0.75, 0.5, 0.75, 0.5, 0.75, 0.5, 0.75, 0.5, 0.75, 0.5, 0.75, 0.5, 0.75, 0.5, 0.75, 0.5, 0.75, 0.5, 0.75, 0.5, 0.75, 0.5, 0.75, 0.5, 0.75, 0.5, 0.5, 0.375, 0.625, 0.375, 0.25, 0.1875, 0.25, 0.1875, 0.75, 0.5, 0.75, 0.5, 0.75, 0.5, 0.75, 0.5, 0.75, 0.5, 0.75, 0.5, 0.75, 0.5, 0.75, 0.5, 0.75, 0.5, 0.75, 0.5, 0.75, 0.5, 0.75, 0.5, 0.75, 0.5, 0.75, 0.5, 0.75, 0.5, 0.75, 0.5, 0.75, 0.5, 0.75, 0.5, 0.75, 0.5, 0.75, 0.5, 0.75, 0.5, 0.75, 0.5, 0.75, 0.5, 0.75, 0.5, 0.5, 9.998e-05, 0.5, 9.998e-05, 0.5, 9.998e-05, 0.5, 9.998e-05, 0.75, 0.5, 0.75, 0.5, 0.75, 0.5, 0.75, 0.5, 0.75, 0.5, 0.75, 0.5, 0.75, 0.5, 0.75, 0.5, 0.75, 0.5, 0.375, 0.25, 0.375, 0.25, 0.75, 0.5, 0.75, 0.5, 0.375, 0.25, 0.75, 0.5, 0.75, 0.5, 0.5, 0.9999, 0.5, 0.9999, 0.5, 0.9999, 0.5, 0.9999, 0.25, 0.5, 0.25, 0.5, 0.25, 0.75, 0.25, 0.75, 0.75, 0.75, 0.75, 0.75, 0.75, 0.75, 0.75, 0.75, 0.75, 0.75, 0.75, 0.75, 0.75, 0.75, 0.75, 0.75, 0.5, 9.998e-05, 0.5, 9.998e-05, 0.25, 4.999e-05, 0.5, 9.998e-05, 0.75, 0.75, 0.75, 0.75, 0.75, 0.75, 0.75, 0.75, 0.75, 0.75, 0.75, 0.75, 0.75, 0.75, 0.75, 0.75, 0.75, 0.75, 0.75, 0.75, 0.75, 0.75, 0.75, 0.75, 0.75, 0.75, 0.75, 0.75, 0.75, 0.75, 0.75, 0.75, 0.75, 0.75, 0.75, 0.75, 0.75, 0.75, 0.75, 0.75, 0.75, 0.75, 0.75, 0.75, 0.75, 0.75, 0.75, 0.75, 0.5, 0.875, 0.625, 0.875, 0.625, 0.875, 0.5, 0.875, 0.75, 0.75, 0.75, 0.75, 0.75, 0.75, 0.75, 0.75, 0.75, 0.75, 0.75, 0.75, 0.75, 0.75, 0.75, 0.75, 0.75, 0.75, 0.75, 0.75, 0.75, 0.75, 0.75, 0.75, 0.75, 0.75, 0.75, 0.75, 0.75, 0.75, 0.75, 0.75, 0.75, 0.75, 0.75, 0.75, 0.75, 0.75, 0.75, 0.75, 0.75, 0.5, 0.375, 0.25, 0.375, 0.25, 0.75, 0.5, 0.75, 0.75, 0.75, 0.75, 0.75, 0.75, 0.75, 0.75, 0.5, 0.9999, 0.5, 0.9999, 0.5, 0.9999, 0.5, 0.9999, 0.5, 9.998e-05, 0.5, 9.998e-05, 0.5, 9.998e-05, 0.5, 9.998e-05, 0.75, 0.5, 0.75, 0.5, 0.75, 0.5, 0.75, 0.5, 0.75, 0.5, 0.75, 0.5, 0.75, 0.5, 0.75, 0.5, 0.75, 0.5, 0.75, 0.5, 0.75, 0.5, 0.75, 0.5, 0.75, 0.5, 0.75, 0.5, 0.75, 0.5, 0.75, 0.5, 0.75, 0.5, 0.75, 0.5, 0.75, 0.5, 0.75, 0.5, 0.75, 0.5, 0.75, 0.5, 0.75, 0.5, 0.75, 0.5, 0.75, 0.5, 0.75, 0.5, 0.75, 0.5, 0.75, 0.5, 0.75, 0.5, 0.75, 0.5, 0.75, 0.5, 0.75, 0.5, 0.75, 0.5, 0.75, 0.5, 0.75, 0.5, 0.75, 0.5, 0.75, 0.5, 0.75, 0.5, 0.75, 0.5, 0.75, 0.5, 0.75, 0.5, 0.75, 0.5, 0.75, 0.5, 0.75, 0.5, 0.5, 9.998e-05, 0.5, 9.998e-05, 0.5, 9.998e-05, 0.5, 9.998e-05, 0.75, 0.5, 0.75, 0.5, 0.75, 0.5, 0.75, 0.5, 0.5, 9.998e-05, 0.5, 9.998e-05, 0.5, 9.998e-05, 0.5, 9.998e-05, 0.75, 0.5, 0.75, 0.5, 0.75, 0.5, 0.75, 0.5, 0.75, 0.5, 0.75, 0.5, 0.75, 0.5, 0.75, 0.5, 0.75, 0.5, 0.75, 0.5, 0.75, 0.5, 0.75, 0.5, 0.75, 0.5, 0.75, 0.5, 0.75, 0.5, 0.75, 0.5, 0.75, 0.5, 0.75, 0.5, 0.75, 0.5, 0.75, 0.5, 0.625, 0.375, 0.25, 0.1875, 0.25, 0.1875, 0.625, 0.375, 0.625, 0.375, 0.25, 0.1875, 0.25, 0.1875, 0.625, 0.375, 0.75, 0.5, 0.75, 0.5, 0.75, 0.5, 0.75, 0.5, 0.75, 0.5, 0.75, 0.5, 0.75, 0.5, 0.75, 0.5, 0.625, 0.375, 0.25, 0.1875, 0.25, 0.1875, 0.625, 0.375, 0.5, 9.998e-05, 0.5, 9.998e-05, 0.5, 9.998e-05, 0.5, 9.998e-05, 0.5, 9.998e-05, 0.5, 9.998e-05, 0.5, 9.998e-05, 0.5, 9.998e-05, 0.5, 9.998e-05, 0.5, 9.998e-05, 0.5, 9.998e-05, 0.5, 9.998e-05, 0.5, 9.998e-05, 0.5, 9.998e-05, 0.5, 9.998e-05, 0.5, 9.998e-05, 0.5, 9.998e-05, 0.5, 9.998e-05, 0.5, 9.998e-05, 0.5, 9.998e-05, 0.5, 9.998e-05, 0.5, 9.998e-05, 0.5, 9.998e-05, 0.5, 9.998e-05, 0.5, 9.998e-05, 0.5, 9.998e-05, 0.5, 9.998e-05, 0.5, 9.998e-05, 0.5, 9.998e-05, 0.5, 9.998e-05, 0.5, 9.998e-05, 0.5, 9.998e-05, 0.5, 9.998e-05, 0.5, 9.998e-05, 0.5, 9.998e-05, 0.5, 9.998e-05, 0.5, 9.998e-05, 0.5, 9.998e-05, 0.5, 9.998e-05, 0.5, 9.998e-05, 0.5, 9.998e-05, 0.5, 9.998e-05, 0.5, 9.998e-05, 0.5, 9.998e-05, 0.5, 9.998e-05, 0.5, 9.998e-05, 0.5, 9.998e-05, 0.5, 9.998e-05, 0.5, 9.998e-05, 0.5, 9.998e-05, 0.5, 9.998e-05, 0.5, 9.998e-05, 0.75, 0.5, 0.75, 0.5, 0.75, 0.5, 0.75, 0.5, 0.75, 0.5, 0.75, 0.5, 0.75, 0.5, 0.75, 0.5, 0.75, 0.5, 0.75, 0.5, 0.75, 0.5, 0.75, 0.5, 0.5, 9.998e-05, 0.5, 9.998e-05, 0.5, 9.998e-05, 0.5, 9.998e-05, 0.75, 0.5, 0.75, 0.5, 0.75, 0.5, 0.75, 0.5, 0.0, 0.0, 0.0, 0.0, 0.0, 0.0, 0.0, 0.0, 0.75, 0.5, 0.75, 0.5, 0.75, 0.5, 0.75, 0.5, 0.75, 0.5, 0.75, 0.5, 0.75, 0.5, 0.75, 0.5, 0.5, 9.998e-05, 0.5, 9.998e-05, 0.5, 9.998e-05, 0.5, 9.998e-05, 0.75, 0.5, 0.75, 0.5, 0.75, 0.5, 0.75, 0.5, 0.75, 0.5, 0.75, 0.5, 0.75, 0.5, 0.75, 0.5, 0.75, 0.5, 0.75, 0.5, 0.75, 0.5, 0.75, 0.5, 0.75, 0.5, 0.75, 0.5, 0.75, 0.5, 0.75, 0.5, 0.75, 0.5, 0.75, 0.5, 0.75, 0.5, 0.75, 0.5, 0.75, 0.5, 0.75, 0.5, 0.75, 0.5, 0.75, 0.5, 0.75, 0.5, 0.75, 0.5, 0.75, 0.5, 0.75, 0.5, 0.75, 0.5, 0.75, 0.5, 0.75, 0.5, 0.75, 0.5, 0.75, 0.5, 0.75, 0.5, 0.75, 0.5, 0.75, 0.5, 0.75, 0.5, 0.75, 0.5, 0.75, 0.5, 0.75, 0.5, 0.0, 0.0, 0.0, 0.0, 0.0, 0.0, 0.0, 0.0, 0.5, 9.998e-05, 0.5, 9.998e-05, 0.5, 9.998e-05, 0.5, 9.998e-05, 0.75, 0.5, 0.75, 0.5, 0.75, 0.5, 0.75, 0.5, 0.5, 9.998e-05, 0.5, 9.998e-05, 0.5, 9.998e-05, 0.5, 9.998e-05, 0.75, 0.5, 0.75, 0.5, 0.75, 0.5, 0.75, 0.5, 0.75, 0.5, 0.75, 0.5, 0.75, 0.5, 0.75, 0.5, 0.75, 0.5, 0.75, 0.5, 0.75, 0.5, 0.75, 0.5, 0.75, 0.5, 0.75, 0.5, 0.75, 0.5, 0.75, 0.5, 0.75, 0.5, 0.75, 0.5, 0.75, 0.5, 0.75, 0.5, 0.625, 0.375, 0.25, 0.1875, 0.25, 0.1875, 0.625, 0.375, 0.625, 0.375, 0.25, 0.1875, 0.25, 0.1875, 0.625, 0.375, 0.75, 0.5, 0.75, 0.5, 0.75, 0.5, 0.75, 0.5, 0.75, 0.5, 0.75, 0.5, 0.75, 0.5, 0.75, 0.5, 0.5, 9.998e-05, 0.5, 9.998e-05, 0.5, 9.998e-05, 0.5, 9.998e-05, 0.5, 9.998e-05, 0.5, 9.998e-05, 0.5, 9.998e-05, 0.5, 9.998e-05, 0.5, 9.998e-05, 0.5, 9.998e-05, 0.5, 9.998e-05, 0.5, 9.998e-05, 0.5, 9.998e-05, 0.5, 9.998e-05, 0.5, 9.998e-05, 0.5, 9.998e-05, 0.5, 9.998e-05, 0.5, 9.998e-05, 0.5, 9.998e-05, 0.5, 9.998e-05, 0.5, 9.998e-05, 0.5, 9.998e-05, 0.5, 9.998e-05, 0.5, 9.998e-05, 0.5, 9.998e-05, 0.5, 9.998e-05, 0.5, 9.998e-05, 0.5, 9.998e-05, 0.5, 9.998e-05, 0.5, 9.998e-05, 0.5, 9.998e-05, 0.5, 9.998e-05, 0.5, 9.998e-05, 0.5, 9.998e-05, 0.5, 9.998e-05, 0.5, 9.998e-05, 0.5, 9.998e-05, 0.5, 9.998e-05, 0.5, 9.998e-05, 0.5, 9.998e-05, 0.5, 9.998e-05, 0.5, 9.998e-05, 0.5, 9.998e-05, 0.5, 9.998e-05, 0.5, 9.998e-05, 0.5, 9.998e-05, 0.5, 9.998e-05, 0.5, 9.998e-05, 0.5, 9.998e-05, 0.5, 9.998e-05, 0.5, 9.998e-05, 0.5, 9.998e-05, 0.5, 9.998e-05, 0.5, 9.998e-05, 0.5, 9.998e-05, 0.5, 9.998e-05, 0.5, 9.998e-05, 0.5, 9.998e-05, 0.5, 9.998e-05, 0.5, 9.998e-05, 0.5, 9.998e-05, 0.5, 9.998e-05, 0.5, 9.998e-05, 0.5, 9.998e-05, 0.75, 0.5, 0.75, 0.5, 0.75, 0.5, 0.75, 0.5, 0.75, 0.5, 0.75, 0.5, 0.75, 0.5, 0.75, 0.5, 0.75, 0.5, 0.75, 0.5, 0.75, 0.5, 0.75, 0.5, 0.75, 0.5, 0.75, 0.5, 0.75, 0.5, 0.75, 0.5, 0.75, 0.5, 0.75, 0.5, 0.75, 0.5, 0.75, 0.5, 0.375, 0.0, 0.625, 0.0, 0.625, 0.25, 0.375, 0.25, 0.375, 0.25, 0.625, 0.25, 0.625, 0.5, 0.375, 0.5, 0.375, 0.5, 0.625, 0.5, 0.625, 0.75, 0.375, 0.75, 0.375, 0.75, 0.625, 0.75, 0.625, 1.0, 0.375, 1.0, 0.125, 0.5, 0.375, 0.5, 0.375, 0.75, 0.125, 0.75, 0.625, 0.5, 0.875, 0.5, 0.875, 0.75, 0.625, 0.75, 0.375, 0.0, 0.625, 0.0, 0.625, 0.25, 0.375, 0.25, 0.375, 0.25, 0.625, 0.25, 0.625, 0.5, 0.375, 0.5, 0.375, 0.5, 0.625, 0.5, 0.625, 0.75, 0.375, 0.75, 0.375, 0.75, 0.625, 0.75, 0.625, 1.0, 0.375, 1.0, 0.125, 0.5, 0.375, 0.5, 0.375, 0.75, 0.125, 0.75, 0.625, 0.5, 0.875, 0.5, 0.875, 0.75, 0.625, 0.75, 0.375, 0.0, 0.625, 0.0, 0.625, 0.25, 0.375, 0.25, 0.375, 0.25, 0.625, 0.25, 0.625, 0.5, 0.375, 0.5, 0.375, 0.5, 0.625, 0.5, 0.625, 0.75, 0.375, 0.75, 0.375, 0.75, 0.625, 0.75, 0.625, 1.0, 0.375, 1.0, 0.125, 0.5, 0.375, 0.5, 0.375, 0.75, 0.125, 0.75, 0.625, 0.5, 0.875, 0.5, 0.875, 0.75, 0.625, 0.75, 0.375, 0.0, 0.625, 0.0, 0.625, 0.25, 0.375, 0.25, 0.375, 0.25, 0.625, 0.25, 0.625, 0.5, 0.375, 0.5, 0.375, 0.5, 0.625, 0.5, 0.625, 0.75, 0.375, 0.75, 0.375, 0.75, 0.625, 0.75, 0.625, 1.0, 0.375, 1.0, 0.125, 0.5, 0.375, 0.5, 0.375, 0.75, 0.125, 0.75, 0.625, 0.5, 0.875, 0.5, 0.875, 0.75, 0.625, 0.75, 0.375, 0.0, 0.625, 0.0, 0.625, 0.25, 0.375, 0.25, 0.375, 0.25, 0.625, 0.25, 0.625, 0.5, 0.375, 0.5, 0.375, 0.5, 0.625, 0.5, 0.625, 0.75, 0.375, 0.75, 0.375, 0.75, 0.625, 0.75, 0.625, 1.0, 0.375, 1.0, 0.125, 0.5, 0.375, 0.5, 0.375, 0.75, 0.125, 0.75, 0.625, 0.5, 0.875, 0.5, 0.875, 0.75, 0.625, 0.75, 0.375, 0.0, 0.625, 0.0, 0.625, 0.25, 0.375, 0.25, 0.375, 0.25, 0.625, 0.25, 0.625, 0.5, 0.375, 0.5, 0.375, 0.5, 0.625, 0.5, 0.625, 0.75, 0.375, 0.75, 0.375, 0.75, 0.625, 0.75, 0.625, 1.0, 0.375, 1.0, 0.125, 0.5, 0.375, 0.5, 0.375, 0.75, 0.125, 0.75, 0.625, 0.5, 0.875, 0.5, 0.875, 0.75, 0.625, 0.75, 0.375, 0.0, 0.625, 0.0, 0.625, 0.25, 0.375, 0.25, 0.375, 0.25, 0.625, 0.25, 0.625, 0.5, 0.375, 0.5, 0.375, 0.5, 0.625, 0.5, 0.625, 0.75, 0.375, 0.75, 0.375, 0.75, 0.625, 0.75, 0.625, 1.0, 0.375, 1.0, 0.125, 0.5, 0.375, 0.5, 0.375, 0.75, 0.125, 0.75, 0.625, 0.5, 0.875, 0.5, 0.875, 0.75, 0.625, 0.75, 0.375, 0.0, 0.625, 0.0, 0.625, 0.25, 0.375, 0.25, 0.375, 0.25, 0.625, 0.25, 0.625, 0.5, 0.375, 0.5, 0.375, 0.5, 0.625, 0.5, 0.625, 0.75, 0.375, 0.75, 0.375, 0.75, 0.625, 0.75, 0.625, 1.0, 0.375, 1.0, 0.125, 0.5, 0.375, 0.5, 0.375, 0.75, 0.125, 0.75, 0.625, 0.5, 0.875, 0.5, 0.875, 0.75, 0.625, 0.75, 0.375, 0.0, 0.625, 0.0, 0.625, 0.25, 0.375, 0.25, 0.375, 0.25, 0.625, 0.25, 0.625, 0.5, 0.375, 0.5, 0.375, 0.5, 0.625, 0.5, 0.625, 0.75, 0.375, 0.75, 0.375, 0.75, 0.625, 0.75, 0.625, 1.0, 0.375, 1.0, 0.125, 0.5, 0.375, 0.5, 0.375, 0.75, 0.125, 0.75, 0.625, 0.5, 0.875, 0.5, 0.875, 0.75, 0.625, 0.75, 0.375, 0.0, 0.625, 0.0, 0.625, 0.25, 0.375, 0.25, 0.375, 0.25, 0.625, 0.25, 0.625, 0.5, 0.375, 0.5, 0.375, 0.5, 0.625, 0.5, 0.625, 0.75, 0.375, 0.75, 0.375, 0.75, 0.625, 0.75, 0.625, 1.0, 0.375, 1.0, 0.125, 0.5, 0.375, 0.5, 0.375, 0.75, 0.125, 0.75, 0.625, 0.5, 0.875, 0.5, 0.875, 0.75, 0.625, 0.75, 0.375, 0.0, 0.625, 0.0, 0.625, 0.25, 0.375, 0.25, 0.375, 0.25, 0.625, 0.25, 0.625, 0.5, 0.375, 0.5, 0.375, 0.5, 0.625, 0.5, 0.625, 0.75, 0.375, 0.75, 0.375, 0.75, 0.625, 0.75, 0.625, 1.0, 0.375, 1.0, 0.125, 0.5, 0.375, 0.5, 0.375, 0.75, 0.125, 0.75, 0.625, 0.5, 0.875, 0.5, 0.875, 0.75, 0.625, 0.75, 0.375, 0.0, 0.625, 0.0, 0.625, 0.25, 0.375, 0.25, 0.375, 0.25, 0.625, 0.25, 0.625, 0.5, 0.375, 0.5, 0.375, 0.5, 0.625, 0.5, 0.625, 0.75, 0.375, 0.75, 0.375, 0.75, 0.625, 0.75, 0.625, 1.0, 0.375, 1.0, 0.125, 0.5, 0.375, 0.5, 0.375, 0.75, 0.125, 0.75, 0.625, 0.5, 0.875, 0.5, 0.875, 0.75, 0.625, 0.75, 0.375, 0.0, 0.625, 0.0, 0.625, 0.25, 0.375, 0.25, 0.375, 0.25, 0.625, 0.25, 0.625, 0.5, 0.375, 0.5, 0.375, 0.5, 0.625, 0.5, 0.625, 0.75, 0.375, 0.75, 0.375, 0.75, 0.625, 0.75, 0.625, 1.0, 0.375, 1.0, 0.125, 0.5, 0.375, 0.5, 0.375, 0.75, 0.125, 0.75, 0.625, 0.5, 0.875, 0.5, 0.875, 0.75, 0.625, 0.75])
me_cube.materials.append(mat_material)
me_cube.use_remesh_preserve_volume = False
me_cube.use_remesh_preserve_attributes = False
me_cube.use_mirror_vertex_groups = False
me_cube.update()
me_plane = bpy.data.meshes.new('Plane')
me_plane.from_pydata([(-1.0, -1.0, 0.0), (1.0, -1.0, 0.0), (-1.0, 1.0, 0.0), (1.0, 1.0, 0.0)], [], [(0, 1, 3, 2)])
_uv = me_plane.uv_layers.new(name='UVMap')
_uv.uv.foreach_set('vector', [0.0, 0.0, 1.0, 0.0, 1.0, 1.0, 0.0, 1.0])
me_plane.materials.append(mat_ground)
me_plane.use_remesh_fix_poles = True
me_plane.use_remesh_preserve_attributes = False
me_plane.use_mirror_vertex_groups = False
me_plane.update()
me_plane_002 = bpy.data.meshes.new('Plane.002')
me_plane_002.from_pydata([(-1.0, -1.0, 0.0), (1.0, -1.0, 0.0), (-1.0, 1.0, 0.0), (1.0, 1.0, 0.0)], [], [(0, 1, 3, 2)])
_uv = me_plane_002.uv_layers.new(name='UVMap')
_uv.uv.foreach_set('vector', [0.0, 0.0, 1.0, 0.0, 1.0, 1.0, 0.0, 1.0])
me_plane_002.materials.append(mat_sky)
me_plane_002.use_remesh_fix_poles = True
me_plane_002.use_remesh_preserve_attributes = False
me_plane_002.use_mirror_vertex_groups = False
me_plane_002.update()

# ---- objects
ob_pyramid = bpy.data.objects.new('pyramid', me_cube)
ob_light = bpy.data.objects.new('Light', light_light)
ob_camera = bpy.data.objects.new('Camera', cam_camera)
ob_plane = bpy.data.objects.new('Plane', me_plane)
ob_light_001 = bpy.data.objects.new('Light.001', light_light_001)
ob_light_002 = bpy.data.objects.new('Light.002', light_light_002)
ob_light_003 = bpy.data.objects.new('Light.003', light_light_003)
ob_plane_001 = bpy.data.objects.new('Plane.001', me_plane_002)

# ---- transforms, parenting, visibility, modifiers, constraints
ob_pyramid.location = (-0.0517, -0.09178, 0.7455)
ob_pyramid.scale = (10.0, 10.0, 1.0)
ob_pyramid.lock_rotations_4d = False
ob_pyramid.empty_display_type = 'ARROWS'
ob_pyramid.lineart.crease_threshold = 0.0
ob_light.location = (-7.707, -13.86, 6.174)
ob_light.rotation_euler = (0.6503, 0.05522, 1.866)
ob_light.lock_rotations_4d = False
ob_light.empty_display_type = 'ARROWS'
ob_light.color = (0.0, 0.0, 0.0, 0.0)
ob_light.lineart.crease_threshold = 0.0
ob_camera.location = (22.71, 33.87, 11.63)
ob_camera.rotation_euler = (1.362, -0.0002013, 2.548)
ob_camera.lock_rotations_4d = False
ob_camera.empty_display_type = 'ARROWS'
ob_camera.color = (0.0, 0.0, 0.0, 0.0)
ob_camera.display_type = 'WIRE'
ob_camera.lineart.crease_threshold = 0.0
ob_plane.location = (0.0, 0.0, 0.0)
ob_plane.scale = (109.3, 109.3, 109.3)
ob_plane.lineart.crease_threshold = 0.0
ob_light_001.location = (18.01, -18.39, 13.79)
ob_light_001.rotation_euler = (0.6503, 0.05522, 1.866)
ob_light_001.lock_rotations_4d = False
ob_light_001.empty_display_type = 'ARROWS'
ob_light_001.color = (0.0, 0.0, 0.0, 0.0)
ob_light_001.lineart.crease_threshold = 0.0
ob_light_002.location = (-10.63, 22.15, 13.79)
ob_light_002.rotation_euler = (0.6503, 0.05522, 1.866)
ob_light_002.lock_rotations_4d = False
ob_light_002.empty_display_type = 'ARROWS'
ob_light_002.color = (0.0, 0.0, 0.0, 0.0)
ob_light_002.lineart.crease_threshold = 0.0
ob_light_003.location = (-0.2587, 0.889, 7.413)
ob_light_003.rotation_euler = (0.6503, 0.05522, 1.866)
ob_light_003.lock_rotations_4d = False
ob_light_003.empty_display_type = 'ARROWS'
ob_light_003.color = (0.0, 0.0, 0.0, 0.0)
ob_light_003.lineart.crease_threshold = 0.0
ob_plane_001.location = (-26.86, -38.59, 2.843)
ob_plane_001.rotation_euler = (-0.7854, 1.571, 0.0)
ob_plane_001.scale = (210.2, 210.2, 210.2)
ob_plane_001.lineart.crease_threshold = 0.0

# ---- collection membership
col_collection.objects.link(ob_pyramid)
col_collection.objects.link(ob_light)
col_collection.objects.link(ob_camera)
col_collection.objects.link(ob_plane)
col_collection.objects.link(ob_light_001)
col_collection.objects.link(ob_light_002)
col_collection.objects.link(ob_light_003)
col_collection.objects.link(ob_plane_001)

# ---- scene / render settings (as saved in the file)
scene.camera = ob_camera
scene.frame_start = 1; scene.frame_end = 250; scene.frame_set(103)
scene.render.engine = 'BLENDER_EEVEE_NEXT'
scene.cycles.use_denoising = False
scene.cycles.samples = 128
scene.cycles.sampling_pattern = 'TABULATED_SOBOL'
scene.cycles.use_adaptive_sampling = False
scene.cycles.use_light_tree = False
scene.view_settings.view_transform = 'Filmic'
bpy.context.view_layer.update()
